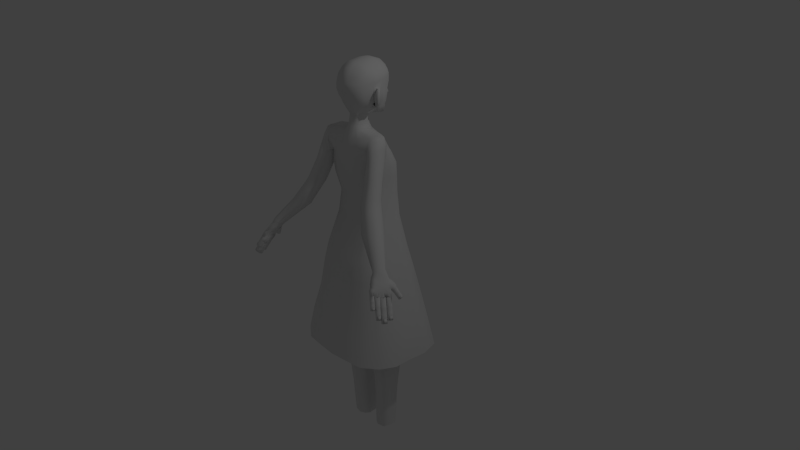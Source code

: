 # Source: girl6.3.blend  (saved by Blender 2.76.0; exported with 4.5.12 LTS)
import bpy
from mathutils import Matrix  # noqa: F401  (used for matrix-valued properties, if any)

bpy.ops.wm.read_factory_settings(use_empty=True)
scene = bpy.context.scene
scene.name = 'Scene'

# ---- collections
col_collection_1 = bpy.data.collections.new('Collection 1'); scene.collection.children.link(col_collection_1)

# ---- world
world_world = bpy.data.worlds.new('World'); scene.world = world_world
world_world.color = (0.05088, 0.05088, 0.05088)
world_world.use_sun_shadow = False
world_world.sun_shadow_jitter_overblur = 0.0
world_world.cycles.sampling_method = 'MANUAL'
world_world.cycles.sample_map_resolution = 256

# ---- cameras
cam_camera = bpy.data.cameras.new('Camera')
cam_camera.clip_end = 100.0
cam_camera.lens = 35.0
cam_camera.sensor_width = 32.0
cam_camera.sensor_height = 18.0
cam_camera.ortho_scale = 7.314
cam_camera.dof.focus_distance = 0.0
cam_camera.dof.aperture_fstop = 128.0

# ---- lights
light_lamp = bpy.data.lights.new('Lamp', 'POINT')
light_lamp.transmission_factor = 0.0
light_lamp.cutoff_distance = 30.0
light_lamp.energy = 100.0
light_lamp.shadow_buffer_clip_start = 1.001
light_lamp.shadow_soft_size = 0.1
light_lamp.shadow_maximum_resolution = 0.006
light_lamp.use_absolute_resolution = True
light_lamp.cycles.use_multiple_importance_sampling = False

# ---- meshes
me_cube_007 = bpy.data.meshes.new('Cube.007')
me_cube_007.from_pydata([(-10.06, -4.487, -1.119), (-9.436, -4.778, 1.054), (-9.137, -2.723, -1.137), (-8.511, -3.015, 1.036), (-11.78, -3.542, -0.8346), (-11.16, -3.833, 1.338), (-10.86, -1.778, -0.8525), (-10.23, -2.07, 1.32), (-9.505, -2.481, 0.718), (-9.998, -2.251, -0.9946), (-10.43, -4.244, 0.7359), (-10.92, -4.014, -0.9767), (-9.106, -3.835, 0.5849), (-9.6, -3.605, -1.128), (-10.83, -2.89, 0.8691), (-11.32, -2.66, -0.8436), (-9.967, -3.362, 0.727), (-10.46, -3.132, -0.9857), (-9.631, -4.688, 0.3772), (-8.706, -2.924, 0.3594), (-10.43, -1.979, 0.6436), (-11.35, -3.742, 0.6614), (-10.49, -4.215, 0.5193), (-9.567, -2.451, 0.5015), (-10.89, -2.861, 0.6525), (-9.169, -3.806, 0.3683), (-9.144, -2.467, -1.222), (-8.593, -2.81, 0.9562), (-8.073, -0.7916, -1.23), (-7.522, -1.134, 0.9482), (-10.79, -1.374, -0.9555), (-10.23, -1.716, 1.223), (-9.714, 0.3018, -0.9635), (-9.163, -0.0408, 1.215), (-8.459, -0.515, 0.6205), (-8.894, -0.2449, -1.097), (-9.53, -2.191, 0.6284), (-9.965, -1.92, -1.089), (-8.174, -1.899, 0.491), (-8.608, -1.629, -1.226), (-9.816, -0.8061, 0.7579), (-10.25, -0.536, -0.9595), (-8.995, -1.353, 0.6245), (-9.429, -1.083, -1.093), (-8.765, -2.703, 0.2778), (-7.693, -1.028, 0.2698), (-9.335, 0.06587, 0.5367), (-10.41, -1.61, 0.5447), (-9.585, -2.156, 0.4113), (-8.514, -0.4808, 0.4033), (-9.87, -0.7719, 0.5407), (-8.229, -1.865, 0.2738), (-7.991, -0.8303, -1.33), (-7.597, -1.252, 0.858), (-6.661, 0.6399, -1.315), (-6.267, 0.2181, 0.8733), (-9.442, 0.5278, -1.094), (-9.048, 0.106, 1.094), (-8.112, 1.998, -1.079), (-7.718, 1.576, 1.109), (-7.076, 0.9864, 0.5281), (-7.386, 1.319, -1.197), (-8.406, -0.4837, 0.5128), (-8.716, -0.1512, -1.212), (-7.015, -0.4277, 0.4025), (-7.326, -0.09519, -1.322), (-8.466, 0.9304, 0.6384), (-8.777, 1.263, -1.086), (-7.741, 0.2513, 0.5204), (-8.051, 0.5838, -1.204), (-7.72, -1.121, 0.1767), (-6.39, 0.3494, 0.192), (-7.84, 1.708, 0.4279), (-9.17, 0.2373, 0.4126), (-8.445, -0.4417, 0.2947), (-7.115, 1.028, 0.31), (-8.505, 0.9724, 0.4203), (-7.055, -0.3856, 0.1844), (-6.601, 1.374, 1.243), (-6.997, 1.11, -1.396), (-6.928, 1.904, 1.308), (-7.757, 2.344, -1.244), (-5.642, 1.993, 1.227), (-5.375, 2.156, -1.422), (-5.969, 2.522, 1.292), (-6.135, 3.389, -1.271), (-7.172, 1.473, -0.03207), (-7.548, 2.082, 0.04277), (-5.926, 3.127, 0.01582), (-5.551, 2.518, -0.05902), (-5.652, 2.134, 1.181), (-5.735, 2.118, -1.444), (-6.003, 3.137, 1.256), (-6.218, 3.499, -1.341), (-2.926, 3.132, 1.138), (-3.009, 3.116, -1.487), (-3.277, 4.135, 1.214), (-3.492, 4.497, -1.383), (-5.861, 2.606, -0.09587), (-6.1, 3.288, -0.04475), (-3.374, 4.286, -0.08703), (-3.136, 3.604, -0.1382), (-3.352, 3.286, 1.411), (-3.352, 2.822, -1.59), (-3.352, 4.516, 1.411), (-3.353, 4.516, -1.59), (-0.02421, 3.286, 1.411), (-0.02421, 2.822, -1.59), (-0.02421, 4.516, 1.411), (-0.02421, 4.516, -1.59), (-3.352, 3.643, -0.08942), (-3.352, 4.479, -0.08942), (-0.02421, 4.479, -0.08943), (-0.02421, 3.643, -0.08942), (9.388, -4.604, -1.112), (8.865, -4.798, 1.077), (8.759, -2.71, -1.107), (8.236, -2.904, 1.083), (11.26, -3.961, -0.8822), (10.73, -4.156, 1.308), (10.63, -2.067, -0.8768), (10.1, -2.261, 1.313), (9.28, -2.541, 0.7343), (9.692, -2.388, -0.9919), (9.909, -4.436, 0.729), (10.32, -4.283, -0.9973), (8.661, -3.81, 0.6165), (9.073, -3.657, -1.11), (10.53, -3.167, 0.8468), (10.94, -3.014, -0.8795), (9.595, -3.489, 0.7317), (10.01, -3.335, -0.9946), (9.028, -4.738, 0.3956), (8.399, -2.843, 0.4009), (10.27, -2.201, 0.6311), (10.9, -4.095, 0.6258), (9.961, -4.416, 0.5107), (9.332, -2.522, 0.516), (10.58, -3.148, 0.6285), (8.713, -3.791, 0.3982), (8.938, -2.682, -1.222), (8.387, -3.024, 0.9562), (7.867, -1.006, -1.23), (7.316, -1.349, 0.9482), (10.58, -1.588, -0.9555), (10.03, -1.931, 1.223), (9.508, 0.08721, -0.9635), (8.957, -0.2554, 1.215), (8.253, -0.7295, 0.6205), (8.687, -0.4595, -1.097), (9.324, -2.405, 0.6284), (9.759, -2.135, -1.089), (7.968, -2.114, 0.491), (8.402, -1.844, -1.226), (9.609, -1.021, 0.7579), (10.04, -0.7506, -0.9595), (8.789, -1.567, 0.6245), (9.223, -1.297, -1.093), (8.558, -2.918, 0.2778), (7.487, -1.242, 0.2698), (9.129, -0.1487, 0.5367), (10.2, -1.824, 0.5447), (9.379, -2.371, 0.4113), (8.308, -0.6954, 0.4033), (9.664, -0.9865, 0.5407), (8.023, -2.08, 0.2738), (7.991, -0.8303, -1.33), (7.597, -1.252, 0.858), (6.661, 0.6399, -1.315), (6.267, 0.2181, 0.8733), (9.442, 0.5278, -1.094), (9.048, 0.106, 1.094), (8.112, 1.998, -1.079), (7.718, 1.576, 1.109), (7.076, 0.9864, 0.5281), (7.386, 1.319, -1.197), (8.406, -0.4837, 0.5128), (8.716, -0.1512, -1.212), (7.015, -0.4277, 0.4025), (7.326, -0.09519, -1.322), (8.466, 0.9304, 0.6384), (8.777, 1.263, -1.086), (7.741, 0.2513, 0.5204), (8.051, 0.5838, -1.204), (7.72, -1.121, 0.1767), (6.39, 0.3494, 0.192), (7.84, 1.708, 0.4279), (9.17, 0.2373, 0.4126), (8.445, -0.4417, 0.2947), (7.115, 1.028, 0.31), (8.505, 0.9724, 0.4203), (7.055, -0.3856, 0.1844), (6.601, 1.374, 1.243), (6.997, 1.11, -1.396), (6.928, 1.904, 1.308), (7.757, 2.344, -1.244), (5.642, 1.993, 1.227), (5.375, 2.156, -1.422), (5.969, 2.522, 1.292), (6.135, 3.389, -1.271), (7.172, 1.473, -0.03207), (7.548, 2.082, 0.04277), (5.926, 3.127, 0.01582), (5.551, 2.518, -0.05902), (5.303, 2.009, 1.181), (5.39, 1.991, -1.444), (5.722, 2.984, 1.257), (5.967, 3.333, -1.339), (2.653, 3.201, 1.137), (2.74, 3.183, -1.488), (3.072, 4.176, 1.213), (3.317, 4.525, -1.383), (5.547, 2.467, -0.09509), (5.832, 3.129, -0.04337), (3.182, 4.321, -0.08755), (2.897, 3.658, -0.1393), (2.927, 3.146, 1.413), (2.893, 2.685, -1.588), (3.036, 4.371, 1.413), (3.044, 4.371, -1.588), (-0.3877, 3.454, 1.409), (-0.4217, 2.993, -1.592), (-0.2783, 4.678, 1.409), (-0.271, 4.679, -1.592), (2.962, 3.502, -0.08761), (3.037, 4.334, -0.08747), (-0.278, 4.642, -0.09117), (-0.3523, 3.809, -0.0913)], [], [(25, 13, 2, 19), (23, 9, 6, 20), (24, 15, 4, 21), (22, 11, 0, 18), (17, 15, 6, 9), (16, 12, 3, 8), (14, 16, 8, 7), (13, 17, 9, 2), (21, 4, 11, 22), (19, 2, 9, 23), (0, 11, 17, 13), (5, 10, 16, 14), (10, 1, 12, 16), (11, 4, 15, 17), (20, 6, 15, 24), (18, 0, 13, 25), (1, 18, 25, 12), (7, 20, 24, 14), (3, 19, 23, 8), (5, 21, 22, 10), (10, 22, 18, 1), (14, 24, 21, 5), (8, 23, 20, 7), (12, 25, 19, 3), (51, 39, 28, 45), (49, 35, 32, 46), (50, 41, 30, 47), (48, 37, 26, 44), (43, 41, 32, 35), (42, 38, 29, 34), (40, 42, 34, 33), (39, 43, 35, 28), (47, 30, 37, 48), (45, 28, 35, 49), (26, 37, 43, 39), (31, 36, 42, 40), (36, 27, 38, 42), (37, 30, 41, 43), (46, 32, 41, 50), (44, 26, 39, 51), (27, 44, 51, 38), (33, 46, 50, 40), (29, 45, 49, 34), (31, 47, 48, 36), (36, 48, 44, 27), (40, 50, 47, 31), (34, 49, 46, 33), (38, 51, 45, 29), (77, 65, 54, 71), (75, 61, 58, 72), (76, 67, 56, 73), (74, 63, 52, 70), (69, 67, 58, 61), (68, 64, 55, 60), (66, 68, 60, 59), (65, 69, 61, 54), (73, 56, 63, 74), (71, 54, 61, 75), (52, 63, 69, 65), (57, 62, 68, 66), (62, 53, 64, 68), (63, 56, 67, 69), (72, 58, 67, 76), (70, 52, 65, 77), (53, 70, 77, 64), (59, 72, 76, 66), (55, 71, 75, 60), (57, 73, 74, 62), (62, 74, 70, 53), (66, 76, 73, 57), (60, 75, 72, 59), (64, 77, 71, 55), (86, 78, 80, 87), (87, 80, 84, 88), (88, 84, 82, 89), (89, 82, 78, 86), (78, 82, 84, 80), (83, 79, 81, 85), (83, 89, 86, 79), (85, 88, 89, 83), (81, 87, 88, 85), (79, 86, 87, 81), (98, 90, 92, 99), (99, 92, 96, 100), (100, 96, 94, 101), (101, 94, 90, 98), (90, 94, 96, 92), (95, 91, 93, 97), (95, 101, 98, 91), (97, 100, 101, 95), (93, 99, 100, 97), (91, 98, 99, 93), (110, 102, 104, 111), (111, 104, 108, 112), (112, 108, 106, 113), (113, 106, 102, 110), (102, 106, 108, 104), (107, 103, 105, 109), (107, 113, 110, 103), (109, 112, 113, 107), (105, 111, 112, 109), (103, 110, 111, 105), (139, 133, 116, 127), (137, 134, 120, 123), (138, 135, 118, 129), (136, 132, 114, 125), (131, 123, 120, 129), (130, 122, 117, 126), (128, 121, 122, 130), (127, 116, 123, 131), (135, 136, 125, 118), (133, 137, 123, 116), (114, 127, 131, 125), (119, 128, 130, 124), (124, 130, 126, 115), (125, 131, 129, 118), (134, 138, 129, 120), (132, 139, 127, 114), (115, 126, 139, 132), (121, 128, 138, 134), (117, 122, 137, 133), (119, 124, 136, 135), (124, 115, 132, 136), (128, 119, 135, 138), (122, 121, 134, 137), (126, 117, 133, 139), (165, 159, 142, 153), (163, 160, 146, 149), (164, 161, 144, 155), (162, 158, 140, 151), (157, 149, 146, 155), (156, 148, 143, 152), (154, 147, 148, 156), (153, 142, 149, 157), (161, 162, 151, 144), (159, 163, 149, 142), (140, 153, 157, 151), (145, 154, 156, 150), (150, 156, 152, 141), (151, 157, 155, 144), (160, 164, 155, 146), (158, 165, 153, 140), (141, 152, 165, 158), (147, 154, 164, 160), (143, 148, 163, 159), (145, 150, 162, 161), (150, 141, 158, 162), (154, 145, 161, 164), (148, 147, 160, 163), (152, 143, 159, 165), (191, 185, 168, 179), (189, 186, 172, 175), (190, 187, 170, 181), (188, 184, 166, 177), (183, 175, 172, 181), (182, 174, 169, 178), (180, 173, 174, 182), (179, 168, 175, 183), (187, 188, 177, 170), (185, 189, 175, 168), (166, 179, 183, 177), (171, 180, 182, 176), (176, 182, 178, 167), (177, 183, 181, 170), (186, 190, 181, 172), (184, 191, 179, 166), (167, 178, 191, 184), (173, 180, 190, 186), (169, 174, 189, 185), (171, 176, 188, 187), (176, 167, 184, 188), (180, 171, 187, 190), (174, 173, 186, 189), (178, 169, 185, 191), (200, 201, 194, 192), (201, 202, 198, 194), (202, 203, 196, 198), (203, 200, 192, 196), (192, 194, 198, 196), (197, 199, 195, 193), (197, 193, 200, 203), (199, 197, 203, 202), (195, 199, 202, 201), (193, 195, 201, 200), (212, 213, 206, 204), (213, 214, 210, 206), (214, 215, 208, 210), (215, 212, 204, 208), (204, 206, 210, 208), (209, 211, 207, 205), (209, 205, 212, 215), (211, 209, 215, 214), (207, 211, 214, 213), (205, 207, 213, 212), (224, 225, 218, 216), (225, 226, 222, 218), (226, 227, 220, 222), (227, 224, 216, 220), (216, 218, 222, 220), (221, 223, 219, 217), (221, 217, 224, 227), (223, 221, 227, 226), (219, 223, 226, 225), (217, 219, 225, 224)])
me_cube_007.polygons.foreach_set('use_smooth', [True] * 204)
me_cube_007.use_remesh_preserve_volume = False
me_cube_007.use_remesh_preserve_attributes = False
me_cube_007.use_mirror_vertex_groups = False
me_cube_007.update()
me_cube_005 = bpy.data.meshes.new('Cube.005')
me_cube_005.from_pydata([(-10.31, -4.276, 1.119), (-9.688, -4.567, -1.054), (-9.389, -2.512, 1.137), (-8.763, -2.804, -1.036), (-12.04, -3.33, 0.8346), (-11.41, -3.622, -1.338), (-11.11, -1.567, 0.8525), (-10.48, -1.858, -1.32), (-9.756, -2.269, -0.718), (-10.25, -2.039, 0.9946), (-10.68, -4.033, -0.7359), (-11.17, -3.803, 0.9767), (-9.358, -3.624, -0.5849), (-9.851, -3.394, 1.128), (-11.08, -2.678, -0.8691), (-11.57, -2.449, 0.8436), (-10.22, -3.151, -0.727), (-10.71, -2.921, 0.9857), (-9.883, -4.476, -0.3772), (-8.957, -2.713, -0.3594), (-10.68, -1.768, -0.6436), (-11.6, -3.531, -0.6614), (-10.74, -4.004, -0.5193), (-9.818, -2.24, -0.5015), (-11.14, -2.649, -0.6525), (-9.42, -3.595, -0.3683), (-9.144, -2.467, 1.222), (-8.593, -2.81, -0.9562), (-8.073, -0.7916, 1.23), (-7.522, -1.134, -0.9482), (-10.79, -1.374, 0.9555), (-10.23, -1.716, -1.223), (-9.714, 0.3018, 0.9635), (-9.163, -0.0408, -1.215), (-8.459, -0.515, -0.6205), (-8.894, -0.2449, 1.097), (-9.53, -2.191, -0.6284), (-9.965, -1.92, 1.089), (-8.174, -1.899, -0.491), (-8.608, -1.629, 1.226), (-9.816, -0.8061, -0.7579), (-10.25, -0.536, 0.9595), (-8.995, -1.353, -0.6245), (-9.429, -1.083, 1.093), (-8.765, -2.703, -0.2778), (-7.693, -1.028, -0.2698), (-9.335, 0.06587, -0.5367), (-10.41, -1.61, -0.5447), (-9.585, -2.156, -0.4113), (-8.514, -0.4808, -0.4033), (-9.87, -0.7719, -0.5407), (-8.229, -1.865, -0.2738), (-7.991, -0.8303, 1.33), (-7.597, -1.252, -0.858), (-6.661, 0.6399, 1.315), (-6.267, 0.2181, -0.8733), (-9.442, 0.5278, 1.094), (-9.048, 0.106, -1.094), (-8.112, 1.998, 1.079), (-7.718, 1.576, -1.109), (-7.076, 0.9864, -0.5281), (-7.386, 1.319, 1.197), (-8.406, -0.4837, -0.5128), (-8.716, -0.1512, 1.212), (-7.015, -0.4277, -0.4025), (-7.326, -0.09519, 1.322), (-8.466, 0.9304, -0.6384), (-8.777, 1.263, 1.086), (-7.741, 0.2513, -0.5204), (-8.051, 0.5838, 1.204), (-7.72, -1.121, -0.1767), (-6.39, 0.3494, -0.192), (-7.84, 1.708, -0.4279), (-9.17, 0.2373, -0.4126), (-8.445, -0.4417, -0.2947), (-7.115, 1.028, -0.31), (-8.505, 0.9724, -0.4203), (-7.055, -0.3856, -0.1844), (-6.601, 1.374, -1.243), (-6.997, 1.11, 1.396), (-6.928, 1.904, -1.308), (-7.757, 2.344, 1.244), (-5.642, 1.993, -1.227), (-5.375, 2.156, 1.422), (-5.969, 2.522, -1.292), (-6.135, 3.389, 1.271), (-7.172, 1.473, 0.03207), (-7.548, 2.082, -0.04277), (-5.926, 3.127, -0.01582), (-5.551, 2.518, 0.05902), (-5.57, 2.121, -1.178), (-5.643, 2.12, 1.447), (-5.751, 3.17, -1.253), (-5.892, 3.564, 1.344), (-2.719, 2.639, -1.142), (-2.791, 2.638, 1.484), (-2.9, 3.688, -1.217), (-3.041, 4.082, 1.381), (-5.693, 2.623, 0.09879), (-5.816, 3.335, 0.04788), (-2.965, 3.853, 0.08421), (-2.842, 3.141, 0.1351), (-2.99, 3.377, -1.411), (-2.99, 2.914, 1.59), (-2.99, 4.607, -1.411), (-2.99, 4.607, 1.59), (0.3384, 3.377, -1.411), (0.3384, 2.914, 1.59), (0.3384, 4.607, -1.411), (0.3384, 4.607, 1.59), (-2.99, 3.734, 0.08942), (-2.99, 4.57, 0.08942), (0.3384, 4.57, 0.08943), (0.3384, 3.734, 0.08942), (10.31, -4.276, 1.119), (9.688, -4.567, -1.054), (9.389, -2.512, 1.137), (8.763, -2.804, -1.036), (12.04, -3.33, 0.8346), (11.41, -3.622, -1.338), (11.11, -1.567, 0.8525), (10.48, -1.858, -1.32), (9.756, -2.269, -0.718), (10.25, -2.039, 0.9946), (10.68, -4.033, -0.7359), (11.17, -3.803, 0.9767), (9.358, -3.624, -0.5849), (9.851, -3.394, 1.128), (11.08, -2.678, -0.8691), (11.57, -2.449, 0.8436), (10.22, -3.151, -0.727), (10.71, -2.921, 0.9857), (9.883, -4.476, -0.3772), (8.957, -2.713, -0.3594), (10.68, -1.768, -0.6436), (11.6, -3.531, -0.6614), (10.74, -4.004, -0.5193), (9.818, -2.24, -0.5015), (11.14, -2.649, -0.6525), (9.42, -3.595, -0.3683), (9.144, -2.467, 1.222), (8.593, -2.81, -0.9562), (8.073, -0.7916, 1.23), (7.522, -1.134, -0.9482), (10.79, -1.374, 0.9555), (10.23, -1.716, -1.223), (9.714, 0.3018, 0.9635), (9.163, -0.0408, -1.215), (8.459, -0.515, -0.6205), (8.894, -0.2449, 1.097), (9.53, -2.191, -0.6284), (9.965, -1.92, 1.089), (8.174, -1.899, -0.491), (8.608, -1.629, 1.226), (9.816, -0.8061, -0.7579), (10.25, -0.536, 0.9595), (8.995, -1.353, -0.6245), (9.429, -1.083, 1.093), (8.765, -2.703, -0.2778), (7.693, -1.028, -0.2698), (9.335, 0.06587, -0.5367), (10.41, -1.61, -0.5447), (9.585, -2.156, -0.4113), (8.514, -0.4808, -0.4033), (9.87, -0.7719, -0.5407), (8.229, -1.865, -0.2738), (7.991, -0.8303, 1.33), (7.597, -1.252, -0.858), (6.661, 0.6399, 1.315), (6.267, 0.2181, -0.8733), (9.442, 0.5278, 1.094), (9.048, 0.106, -1.094), (8.112, 1.998, 1.079), (7.718, 1.576, -1.109), (7.076, 0.9864, -0.5281), (7.386, 1.319, 1.197), (8.406, -0.4837, -0.5128), (8.716, -0.1512, 1.212), (7.015, -0.4277, -0.4025), (7.326, -0.09519, 1.322), (8.466, 0.9304, -0.6384), (8.777, 1.263, 1.086), (7.741, 0.2513, -0.5204), (8.051, 0.5838, 1.204), (7.72, -1.121, -0.1767), (6.39, 0.3494, -0.192), (7.84, 1.708, -0.4279), (9.17, 0.2373, -0.4126), (8.445, -0.4417, -0.2947), (7.115, 1.028, -0.31), (8.505, 0.9724, -0.4203), (7.055, -0.3856, -0.1844), (6.601, 1.374, -1.243), (6.997, 1.11, 1.396), (6.928, 1.904, -1.308), (7.757, 2.344, 1.244), (5.642, 1.993, -1.227), (5.375, 2.156, 1.422), (5.969, 2.522, -1.292), (6.135, 3.389, 1.271), (7.172, 1.473, 0.03207), (7.548, 2.082, -0.04277), (5.926, 3.127, -0.01582), (5.551, 2.518, 0.05902), (5.489, 1.911, -1.178), (5.56, 1.897, 1.447), (5.908, 2.904, -1.253), (6.136, 3.265, 1.344), (2.817, 2.936, -1.142), (2.888, 2.922, 1.484), (3.235, 3.93, -1.217), (3.464, 4.29, 1.381), (5.725, 2.379, 0.09879), (6.009, 3.055, 0.04788), (3.337, 4.08, 0.08421), (3.052, 3.405, 0.1351), (3.418, 3.541, -1.411), (3.418, 3.078, 1.59), (3.418, 4.771, -1.411), (3.418, 4.771, 1.59), (0.09008, 3.541, -1.411), (0.09007, 3.078, 1.59), (0.09007, 4.771, -1.411), (0.09007, 4.771, 1.59), (3.418, 3.898, 0.08942), (3.418, 4.734, 0.08942), (0.09008, 4.734, 0.08943), (0.09007, 3.898, 0.08942)], [], [(25, 19, 2, 13), (23, 20, 6, 9), (24, 21, 4, 15), (22, 18, 0, 11), (17, 9, 6, 15), (16, 8, 3, 12), (14, 7, 8, 16), (13, 2, 9, 17), (21, 22, 11, 4), (19, 23, 9, 2), (0, 13, 17, 11), (5, 14, 16, 10), (10, 16, 12, 1), (11, 17, 15, 4), (20, 24, 15, 6), (18, 25, 13, 0), (1, 12, 25, 18), (7, 14, 24, 20), (3, 8, 23, 19), (5, 10, 22, 21), (10, 1, 18, 22), (14, 5, 21, 24), (8, 7, 20, 23), (12, 3, 19, 25), (51, 45, 28, 39), (49, 46, 32, 35), (50, 47, 30, 41), (48, 44, 26, 37), (43, 35, 32, 41), (42, 34, 29, 38), (40, 33, 34, 42), (39, 28, 35, 43), (47, 48, 37, 30), (45, 49, 35, 28), (26, 39, 43, 37), (31, 40, 42, 36), (36, 42, 38, 27), (37, 43, 41, 30), (46, 50, 41, 32), (44, 51, 39, 26), (27, 38, 51, 44), (33, 40, 50, 46), (29, 34, 49, 45), (31, 36, 48, 47), (36, 27, 44, 48), (40, 31, 47, 50), (34, 33, 46, 49), (38, 29, 45, 51), (77, 71, 54, 65), (75, 72, 58, 61), (76, 73, 56, 67), (74, 70, 52, 63), (69, 61, 58, 67), (68, 60, 55, 64), (66, 59, 60, 68), (65, 54, 61, 69), (73, 74, 63, 56), (71, 75, 61, 54), (52, 65, 69, 63), (57, 66, 68, 62), (62, 68, 64, 53), (63, 69, 67, 56), (72, 76, 67, 58), (70, 77, 65, 52), (53, 64, 77, 70), (59, 66, 76, 72), (55, 60, 75, 71), (57, 62, 74, 73), (62, 53, 70, 74), (66, 57, 73, 76), (60, 59, 72, 75), (64, 55, 71, 77), (86, 87, 80, 78), (87, 88, 84, 80), (88, 89, 82, 84), (89, 86, 78, 82), (78, 80, 84, 82), (83, 85, 81, 79), (83, 79, 86, 89), (85, 83, 89, 88), (81, 85, 88, 87), (79, 81, 87, 86), (98, 99, 92, 90), (99, 100, 96, 92), (100, 101, 94, 96), (101, 98, 90, 94), (90, 92, 96, 94), (95, 97, 93, 91), (95, 91, 98, 101), (97, 95, 101, 100), (93, 97, 100, 99), (91, 93, 99, 98), (110, 111, 104, 102), (111, 112, 108, 104), (112, 113, 106, 108), (113, 110, 102, 106), (102, 104, 108, 106), (107, 109, 105, 103), (107, 103, 110, 113), (109, 107, 113, 112), (105, 109, 112, 111), (103, 105, 111, 110), (139, 127, 116, 133), (137, 123, 120, 134), (138, 129, 118, 135), (136, 125, 114, 132), (131, 129, 120, 123), (130, 126, 117, 122), (128, 130, 122, 121), (127, 131, 123, 116), (135, 118, 125, 136), (133, 116, 123, 137), (114, 125, 131, 127), (119, 124, 130, 128), (124, 115, 126, 130), (125, 118, 129, 131), (134, 120, 129, 138), (132, 114, 127, 139), (115, 132, 139, 126), (121, 134, 138, 128), (117, 133, 137, 122), (119, 135, 136, 124), (124, 136, 132, 115), (128, 138, 135, 119), (122, 137, 134, 121), (126, 139, 133, 117), (165, 153, 142, 159), (163, 149, 146, 160), (164, 155, 144, 161), (162, 151, 140, 158), (157, 155, 146, 149), (156, 152, 143, 148), (154, 156, 148, 147), (153, 157, 149, 142), (161, 144, 151, 162), (159, 142, 149, 163), (140, 151, 157, 153), (145, 150, 156, 154), (150, 141, 152, 156), (151, 144, 155, 157), (160, 146, 155, 164), (158, 140, 153, 165), (141, 158, 165, 152), (147, 160, 164, 154), (143, 159, 163, 148), (145, 161, 162, 150), (150, 162, 158, 141), (154, 164, 161, 145), (148, 163, 160, 147), (152, 165, 159, 143), (191, 179, 168, 185), (189, 175, 172, 186), (190, 181, 170, 187), (188, 177, 166, 184), (183, 181, 172, 175), (182, 178, 169, 174), (180, 182, 174, 173), (179, 183, 175, 168), (187, 170, 177, 188), (185, 168, 175, 189), (166, 177, 183, 179), (171, 176, 182, 180), (176, 167, 178, 182), (177, 170, 181, 183), (186, 172, 181, 190), (184, 166, 179, 191), (167, 184, 191, 178), (173, 186, 190, 180), (169, 185, 189, 174), (171, 187, 188, 176), (176, 188, 184, 167), (180, 190, 187, 171), (174, 189, 186, 173), (178, 191, 185, 169), (200, 192, 194, 201), (201, 194, 198, 202), (202, 198, 196, 203), (203, 196, 192, 200), (192, 196, 198, 194), (197, 193, 195, 199), (197, 203, 200, 193), (199, 202, 203, 197), (195, 201, 202, 199), (193, 200, 201, 195), (212, 204, 206, 213), (213, 206, 210, 214), (214, 210, 208, 215), (215, 208, 204, 212), (204, 208, 210, 206), (209, 205, 207, 211), (209, 215, 212, 205), (211, 214, 215, 209), (207, 213, 214, 211), (205, 212, 213, 207), (224, 216, 218, 225), (225, 218, 222, 226), (226, 222, 220, 227), (227, 220, 216, 224), (216, 220, 222, 218), (221, 217, 219, 223), (221, 227, 224, 217), (223, 226, 227, 221), (219, 225, 226, 223), (217, 224, 225, 219)])
me_cube_005.polygons.foreach_set('use_smooth', [True] * 204)
me_cube_005.use_remesh_preserve_volume = False
me_cube_005.use_remesh_preserve_attributes = False
me_cube_005.use_mirror_vertex_groups = False
me_cube_005.update()
me_plane_001 = bpy.data.meshes.new('Plane.001')
me_plane_001.from_pydata([(0.3266, 0.2057, -0.111), (0.2213, 0.2037, -0.1732), (0.06412, 0.2034, -0.1751), (0.0, 0.2022, -0.181), (0.3563, 0.2085, -0.0308), (0.2152, 0.2093, 0.2789), (0.05972, 0.2093, 0.2899), (0.0, 0.2092, 0.2849), (0.3319, 0.2094, 0.2474), (0.3499, 0.2092, 0.153), (0.3539, 0.2091, 0.09976), (0.3467, 0.05288, -0.1328), (0.2168, 0.05229, -0.1926), (0.06247, 0.05204, -0.2115), (0.0, 0.05123, -0.1992), (0.4331, 0.05561, -0.04321), (0.2203, 0.0562, 0.3393), (0.04781, 0.05619, 0.3111), (0.0, 0.05608, 0.2942), (0.3775, 0.05622, 0.2488), (0.4158, 0.05608, 0.1497), (0.4324, 0.05605, 0.09381), (0.09093, -0.03912, -0.1176), (0.04088, -0.0393, -0.1312), (0.0, -0.03989, -0.1472), (0.1153, -0.0363, 0.2247), (0.03722, -0.03631, 0.2331), (0.0, -0.03639, 0.2393), (0.06273, -0.084, -0.03631), (0.04815, -0.0841, -0.04322), (0.0, -0.06333, -0.05133), (0.04993, -0.08257, 0.1376), (0.05053, -0.08257, 0.1418), (0.0, -0.06155, 0.145), (0.06196, -0.1124, 0.04987), (0.038, -0.1124, 0.04928), (0.0, -0.09145, 0.04816), (0.3377, -0.09078, -0.1551), (0.2078, -0.09089, -0.2079), (0.4241, -0.09027, -0.06551), (0.2113, -0.09016, 0.2595), (0.3685, -0.09016, 0.2265), (0.4068, -0.09018, 0.1274), (0.4234, -0.09019, 0.07152), (0.08194, -0.1079, -0.1399), (0.1063, -0.1074, 0.2024), (0.05375, -0.1163, -0.0586), (0.04094, -0.116, 0.1153), (0.05298, -0.1215, 0.02758), (0.3373, -0.1774, -0.1596), (0.2075, -0.1775, -0.2076), (0.4237, -0.1772, -0.07006), (0.2109, -0.1771, 0.2549), (0.3682, -0.1771, 0.2219), (0.4064, -0.1772, 0.1228), (0.423, -0.1772, 0.06697), (0.08158, -0.185, -0.1444), (0.106, -0.1847, 0.1979), (0.05338, -0.1886, -0.06315), (0.04058, -0.1885, 0.1107), (0.05261, -0.191, 0.02303), (0.3297, -0.3025, -0.1514), (0.2055, -0.3026, -0.1973), (0.4123, -0.3023, -0.06573), (0.2088, -0.3023, 0.2451), (0.3592, -0.3023, 0.2136), (0.3958, -0.3023, 0.1188), (0.4117, -0.3023, 0.06534), (0.08508, -0.3097, -0.1369), (0.1084, -0.3095, 0.1905), (0.05812, -0.3133, -0.05912), (0.04587, -0.3131, 0.1072), (0.05738, -0.3155, 0.02331), (0.332, -0.4233, -0.1455), (0.2118, -0.4234, -0.19), (0.412, -0.4231, -0.06266), (0.215, -0.4231, 0.2382), (0.3606, -0.4231, 0.2076), (0.396, -0.4231, 0.1159), (0.4114, -0.4231, 0.06418), (0.09529, -0.4303, -0.1315), (0.1179, -0.4301, 0.1853), (0.06919, -0.4337, -0.05627), (0.05733, -0.4336, 0.1047), (0.06848, -0.4359, 0.02351), (0.3251, -0.936, -0.1338), (0.213, -0.936, -0.1752), (0.3997, -0.9358, -0.05647), (0.2159, -0.9357, 0.2242), (0.3517, -0.9357, 0.1957), (0.3848, -0.9358, 0.1101), (0.3991, -0.9358, 0.06185), (0.1043, -0.9425, -0.1207), (0.1253, -0.9423, 0.1749), (0.07993, -0.9457, -0.05051), (0.06887, -0.9456, 0.09961), (0.07926, -0.9477, 0.02391), (0.3188, -1.197, -0.1441), (0.214, -1.197, -0.1828), (0.3885, -1.197, -0.07185), (0.2168, -1.197, 0.1904), (0.3437, -1.197, 0.1638), (0.3746, -1.197, 0.08379), (0.3879, -1.197, 0.03871), (0.1124, -1.199, -0.1319), (0.1321, -1.199, 0.1443), (0.08969, -1.2, -0.06628), (0.07935, -1.2, 0.07401), (0.08906, -1.201, 0.003259), (0.3129, -1.254, -0.1623), (0.215, -1.254, -0.1985), (0.378, -1.254, -0.09484), (0.2176, -1.254, 0.1767), (0.3361, -1.254, 0.1252), (0.3649, -1.254, 0.05053), (0.3774, -1.254, 0.008422), (0.1201, -1.256, -0.1509), (0.1385, -1.256, 0.1071), (0.07904, -1.257, -0.08963), (0.06692, -1.257, 0.04138), (0.07355, -1.258, -0.02469), (0.3077, -1.324, -0.14), (0.2024, -1.324, -0.1956), (0.3778, -1.324, -0.06741), (0.2052, -1.324, 0.1961), (0.3327, -1.324, 0.1694), (0.3637, -1.324, 0.089), (0.3772, -1.324, 0.04369), (0.1004, -1.326, -0.1277), (0.1201, -1.326, 0.1498), (0.0775, -1.327, -0.06181), (0.06711, -1.327, 0.07916), (0.07687, -1.328, 0.008068), (0.3253, -1.583, -0.1342), (0.2129, -1.583, -0.1757), (0.4001, -1.583, -0.05668), (0.2159, -1.583, 0.2246), (0.352, -1.583, 0.1961), (0.3851, -1.583, 0.1103), (0.3995, -1.583, 0.06192), (0.104, -1.585, -0.1211), (0.1251, -1.585, 0.1752), (0.07956, -1.586, -0.0507), (0.06848, -1.586, 0.09978), (0.0789, -1.587, 0.02389), (0.3062, -1.836, -0.1115), (0.2094, -1.836, -0.1473), (0.3706, -1.836, -0.04475), (0.212, -1.836, 0.1976), (0.3292, -1.836, 0.173), (0.3577, -1.836, 0.09909), (0.3701, -1.836, 0.05743), (0.1155, -1.838, -0.1002), (0.1337, -1.838, 0.155), (0.09449, -1.839, -0.0396), (0.08494, -1.839, 0.09005), (0.09391, -1.84, 0.02466), (0.2916, -2.084, -0.09656), (0.2051, -2.084, -0.1285), (0.3492, -2.084, -0.03687), (0.2074, -2.084, 0.1798), (0.3122, -2.084, 0.1578), (0.3377, -2.084, 0.0917), (0.3488, -2.084, 0.05446), (0.1212, -2.086, -0.08646), (0.1374, -2.086, 0.1417), (0.1024, -2.087, -0.03227), (0.09385, -2.086, 0.08362), (0.1019, -2.087, 0.02517), (0.2801, -2.262, -0.09656), (0.1936, -2.262, -0.1285), (0.3377, -2.262, -0.03687), (0.1959, -2.262, 0.1798), (0.3007, -2.262, 0.1578), (0.3262, -2.262, 0.0917), (0.3373, -2.262, 0.05446), (0.1097, -2.264, -0.08646), (0.1259, -2.264, 0.1417), (0.09087, -2.265, -0.03227), (0.08233, -2.265, 0.08362), (0.09036, -2.266, 0.02517), (0.2638, -2.544, -0.08847), (0.1829, -2.544, -0.1184), (0.3177, -2.544, -0.03261), (0.185, -2.544, 0.1701), (0.2831, -2.544, 0.1495), (0.307, -2.544, 0.08771), (0.3173, -2.544, 0.05285), (0.1043, -2.546, -0.07901), (0.1195, -2.546, 0.1345), (0.08674, -2.547, -0.02831), (0.07875, -2.547, 0.08014), (0.08626, -2.548, 0.02545)], [], [(4, 10, 21, 15), (8, 5, 16, 19), (0, 4, 15, 11), (1, 0, 11, 12), (9, 8, 19, 20), (5, 6, 17, 16), (2, 1, 12, 13), (10, 9, 20, 21), (6, 7, 18, 17), (3, 2, 13, 14), (16, 17, 26, 25), (14, 13, 23, 24), (17, 18, 27, 26), (13, 12, 22, 23), (26, 27, 33, 32), (24, 23, 29, 30), (25, 26, 32, 31), (23, 22, 28, 29), (29, 28, 34, 35), (30, 29, 35, 36), (32, 33, 36, 35), (31, 32, 35, 34), (31, 34, 48, 47), (21, 20, 42, 43), (25, 31, 47, 45), (15, 21, 43, 39), (16, 25, 45, 40), (28, 22, 44, 46), (19, 16, 40, 41), (22, 12, 38, 44), (11, 15, 39, 37), (34, 28, 46, 48), (12, 11, 37, 38), (20, 19, 41, 42), (40, 45, 57, 52), (42, 41, 53, 54), (48, 46, 58, 60), (38, 37, 49, 50), (44, 38, 50, 56), (43, 42, 54, 55), (47, 48, 60, 59), (37, 39, 51, 49), (45, 47, 59, 57), (39, 43, 55, 51), (41, 40, 52, 53), (46, 44, 56, 58), (58, 56, 68, 70), (52, 57, 69, 64), (54, 53, 65, 66), (60, 58, 70, 72), (50, 49, 61, 62), (56, 50, 62, 68), (55, 54, 66, 67), (59, 60, 72, 71), (49, 51, 63, 61), (57, 59, 71, 69), (51, 55, 67, 63), (53, 52, 64, 65), (65, 64, 76, 77), (70, 68, 80, 82), (64, 69, 81, 76), (66, 65, 77, 78), (72, 70, 82, 84), (62, 61, 73, 74), (68, 62, 74, 80), (67, 66, 78, 79), (71, 72, 84, 83), (61, 63, 75, 73), (69, 71, 83, 81), (63, 67, 79, 75), (77, 76, 88, 89), (82, 80, 92, 94), (76, 81, 93, 88), (78, 77, 89, 90), (84, 82, 94, 96), (74, 73, 85, 86), (80, 74, 86, 92), (79, 78, 90, 91), (83, 84, 96, 95), (73, 75, 87, 85), (81, 83, 95, 93), (75, 79, 91, 87), (87, 91, 103, 99), (89, 88, 100, 101), (94, 92, 104, 106), (88, 93, 105, 100), (90, 89, 101, 102), (96, 94, 106, 108), (86, 85, 97, 98), (92, 86, 98, 104), (91, 90, 102, 103), (95, 96, 108, 107), (85, 87, 99, 97), (93, 95, 107, 105), (99, 103, 115, 111), (101, 100, 112, 113), (106, 104, 116, 118), (100, 105, 117, 112), (102, 101, 113, 114), (108, 106, 118, 120), (98, 97, 109, 110), (104, 98, 110, 116), (103, 102, 114, 115), (107, 108, 120, 119), (97, 99, 111, 109), (105, 107, 119, 117), (117, 119, 131, 129), (111, 115, 127, 123), (113, 112, 124, 125), (118, 116, 128, 130), (112, 117, 129, 124), (114, 113, 125, 126), (120, 118, 130, 132), (110, 109, 121, 122), (116, 110, 122, 128), (115, 114, 126, 127), (119, 120, 132, 131), (109, 111, 123, 121), (121, 123, 135, 133), (129, 131, 143, 141), (123, 127, 139, 135), (125, 124, 136, 137), (130, 128, 140, 142), (124, 129, 141, 136), (126, 125, 137, 138), (132, 130, 142, 144), (122, 121, 133, 134), (128, 122, 134, 140), (127, 126, 138, 139), (131, 132, 144, 143), (143, 144, 156, 155), (133, 135, 147, 145), (141, 143, 155, 153), (135, 139, 151, 147), (137, 136, 148, 149), (142, 140, 152, 154), (136, 141, 153, 148), (138, 137, 149, 150), (144, 142, 154, 156), (134, 133, 145, 146), (140, 134, 146, 152), (139, 138, 150, 151), (151, 150, 162, 163), (155, 156, 168, 167), (145, 147, 159, 157), (153, 155, 167, 165), (147, 151, 163, 159), (149, 148, 160, 161), (154, 152, 164, 166), (148, 153, 165, 160), (150, 149, 161, 162), (156, 154, 166, 168), (146, 145, 157, 158), (152, 146, 158, 164), (163, 162, 174, 175), (167, 168, 180, 179), (157, 159, 171, 169), (165, 167, 179, 177), (159, 163, 175, 171), (161, 160, 172, 173), (166, 164, 176, 178), (160, 165, 177, 172), (162, 161, 173, 174), (168, 166, 178, 180), (158, 157, 169, 170), (164, 158, 170, 176), (176, 170, 182, 188), (175, 174, 186, 187), (179, 180, 192, 191), (169, 171, 183, 181), (177, 179, 191, 189), (171, 175, 187, 183), (173, 172, 184, 185), (178, 176, 188, 190), (172, 177, 189, 184), (174, 173, 185, 186), (180, 178, 190, 192), (170, 169, 181, 182)])
me_plane_001.polygons.foreach_set('use_smooth', [True] * 178)
me_plane_001.use_remesh_preserve_volume = False
me_plane_001.use_remesh_preserve_attributes = False
me_plane_001.use_mirror_vertex_groups = False
me_plane_001.update()
me_plane = bpy.data.meshes.new('Plane')
me_plane.from_pydata([(1.186, 0.1345, 0.6046), (1.113, 0.2406, 0.6291), (1.161, 0.1169, 0.6064), (1.086, 0.2243, 0.6385), (1.15, 0.1032, 0.625), (1.074, 0.2106, 0.6571), (1.158, 0.1015, 0.6495), (1.082, 0.2089, 0.6816), (1.181, 0.1127, 0.6656), (1.109, 0.2127, 0.7004), (1.205, 0.1303, 0.6637), (1.129, 0.2377, 0.6958), (1.216, 0.144, 0.6451), (1.141, 0.2514, 0.6772), (1.208, 0.1457, 0.6206), (1.133, 0.2531, 0.6527), (1.14, 0.2013, 0.6236), (1.181, 0.1152, 0.6355), (1.121, 0.1867, 0.6272), (1.109, 0.1726, 0.6464), (1.118, 0.1708, 0.6717), (1.135, 0.1788, 0.6865), (1.16, 0.197, 0.6846), (1.172, 0.2111, 0.6654), (1.164, 0.2129, 0.6401), (1.14, 0.1502, 0.6163), (1.129, 0.1364, 0.6351), (1.137, 0.1347, 0.6599), (1.158, 0.1451, 0.6757), (1.183, 0.1629, 0.6738), (1.194, 0.1767, 0.655), (1.186, 0.1785, 0.6302), (1.163, 0.1671, 0.614), (1.147, 0.1372, 0.6125), (1.136, 0.1236, 0.6311), (1.144, 0.1218, 0.6556), (1.166, 0.1331, 0.6716), (1.19, 0.1507, 0.6698), (1.202, 0.1643, 0.6512), (1.194, 0.1661, 0.6266), (1.171, 0.1548, 0.6106), (1.191, 0.1494, 0.6645), (1.203, 0.1332, 0.6597), (1.212, 0.1441, 0.6447), (1.2, 0.1604, 0.6496), (1.205, 0.1455, 0.6251), (1.194, 0.1618, 0.63), (1.194, 0.1523, 0.6692), (1.207, 0.1332, 0.6635), (1.218, 0.1461, 0.646), (1.205, 0.1651, 0.6517), (1.211, 0.1477, 0.6229), (1.197, 0.1668, 0.6286), (1.165, 0.1632, 0.6131), (1.141, 0.1456, 0.615), (1.13, 0.132, 0.6336), (1.138, 0.1302, 0.6581), (1.16, 0.1415, 0.6742), (1.185, 0.1591, 0.6723), (1.196, 0.1727, 0.6537), (1.188, 0.1745, 0.6292), (1.161, 0.1696, 0.615), (1.137, 0.152, 0.6169), (1.125, 0.1383, 0.6355), (1.133, 0.1366, 0.66), (1.156, 0.1478, 0.676), (1.18, 0.1654, 0.6742), (1.192, 0.1791, 0.6556), (1.184, 0.1808, 0.631), (1.143, 0.1953, 0.6227), (1.119, 0.1777, 0.6246), (1.107, 0.164, 0.6432), (1.115, 0.1623, 0.6677), (1.138, 0.1735, 0.6837), (1.162, 0.1911, 0.6819), (1.173, 0.2048, 0.6632), (1.166, 0.2065, 0.6387), (1.136, 0.2047, 0.6255), (1.101, 0.1734, 0.646), (1.131, 0.1829, 0.6865), (1.112, 0.1871, 0.6274), (1.108, 0.1717, 0.6705), (1.155, 0.2005, 0.6847), (1.167, 0.2142, 0.666), (1.159, 0.2159, 0.6415), (1.246, -0.06523, 0.8183), (1.135, 0.1577, 0.7348), (1.219, -0.07807, 0.8205), (1.107, 0.1449, 0.737), (1.2, -0.08023, 0.8398), (1.083, 0.1393, 0.7546), (1.201, -0.07045, 0.8651), (1.083, 0.1532, 0.7908), (1.221, -0.05446, 0.8814), (1.107, 0.1675, 0.7975), (1.248, -0.04162, 0.8793), (1.136, 0.1813, 0.7957), (1.267, -0.03946, 0.8599), (1.155, 0.1835, 0.7764), (1.266, -0.04924, 0.8347), (1.154, 0.1737, 0.7511), (1.179, 0.07183, 0.7665), (1.235, -0.06357, 0.8509), (1.157, 0.06212, 0.7705), (1.138, 0.05989, 0.7904), (1.138, 0.06998, 0.8164), (1.153, 0.08294, 0.8315), (1.181, 0.09618, 0.8293), (1.2, 0.09841, 0.8094), (1.2, 0.08832, 0.7833), (1.187, -0.01016, 0.7956), (1.168, -0.01235, 0.8152), (1.169, -0.002463, 0.8407), (1.187, 0.01282, 0.8568), (1.215, 0.0258, 0.8546), (1.234, 0.02798, 0.835), (1.233, 0.01809, 0.8095), (1.213, 0.001923, 0.793), (1.198, -0.0359, 0.8047), (1.179, -0.03806, 0.824), (1.18, -0.02828, 0.8493), (1.2, -0.01229, 0.8656), (1.227, 0.000548, 0.8635), (1.246, 0.00271, 0.8441), (1.245, -0.007068, 0.8189), (1.225, -0.02306, 0.8025), (1.23, -0.00516, 0.8602), (1.246, -0.03892, 0.8729), (1.262, -0.03719, 0.8574), (1.245, -0.00343, 0.8447), (1.261, -0.04501, 0.8372), (1.244, -0.01126, 0.8245), (1.231, 0.0008315, 0.8635), (1.251, -0.03879, 0.8783), (1.268, -0.03676, 0.8601), (1.249, 0.002863, 0.8453), (1.268, -0.04595, 0.8364), (1.248, -0.006324, 0.8216), (1.217, -0.00559, 0.796), (1.189, -0.01843, 0.7981), (1.171, -0.02059, 0.8175), (1.171, -0.01081, 0.8427), (1.191, 0.005181, 0.8591), (1.218, 0.01802, 0.8569), (1.237, 0.02018, 0.8376), (1.236, 0.0104, 0.8123), (1.21, 0.007552, 0.7911), (1.183, -0.005285, 0.7932), (1.164, -0.007447, 0.8126), (1.165, 0.002331, 0.8378), (1.184, 0.01832, 0.8541), (1.212, 0.03116, 0.852), (1.23, 0.03332, 0.8326), (1.23, 0.02354, 0.8074), (1.183, 0.061, 0.7711), (1.156, 0.04816, 0.7732), (1.137, 0.046, 0.7926), (1.138, 0.05577, 0.8178), (1.158, 0.07177, 0.8341), (1.185, 0.0846, 0.832), (1.204, 0.08677, 0.8126), (1.203, 0.07699, 0.7874), (1.173, 0.08044, 0.7638), (1.127, 0.06544, 0.7853), (1.148, 0.09121, 0.8268), (1.146, 0.0676, 0.7659), (1.128, 0.07522, 0.8105), (1.175, 0.104, 0.8247), (1.194, 0.1062, 0.8053), (1.193, 0.09643, 0.7801), (1.117, 0.06984, 0.975), (1.05, 0.2029, 0.9233), (1.092, 0.0578, 0.9759), (1.029, 0.1894, 0.916), (1.076, 0.05536, 0.9912), (0.9997, 0.1928, 0.9368), (1.078, 0.06396, 1.012), (1.007, 0.2048, 0.9592), (1.096, 0.07855, 1.026), (1.026, 0.2194, 0.9732), (1.121, 0.09059, 1.025), (1.05, 0.2314, 0.9723), (1.137, 0.09303, 1.01), (1.067, 0.2339, 0.957), (1.136, 0.08444, 0.989), (1.065, 0.2253, 0.9362), (1.075, 0.1566, 0.9422), (1.107, 0.07175, 1.001), (1.055, 0.1474, 0.9447), (1.038, 0.1449, 0.9605), (1.04, 0.1538, 0.9819), (1.054, 0.1656, 0.9947), (1.079, 0.178, 0.9938), (1.096, 0.1805, 0.978), (1.094, 0.1716, 0.9566), (1.073, 0.101, 0.9603), (1.056, 0.09851, 0.9758), (1.058, 0.1072, 0.9967), (1.075, 0.1211, 1.011), (1.1, 0.1333, 1.01), (1.117, 0.1358, 0.9941), (1.115, 0.1271, 0.9731), (1.096, 0.1123, 0.959), (1.079, 0.08444, 0.9659), (1.063, 0.082, 0.9812), (1.064, 0.0906, 1.002), (1.083, 0.1052, 1.016), (1.108, 0.1172, 1.015), (1.124, 0.1197, 0.9998), (1.122, 0.1111, 0.979), (1.104, 0.09649, 0.965), (1.109, 0.1133, 1.012), (1.12, 0.09195, 1.02), (1.133, 0.09391, 1.008), (1.122, 0.1152, 0.9999), (1.132, 0.08703, 0.9913), (1.121, 0.1084, 0.9833), (1.111, 0.1179, 1.015), (1.124, 0.09286, 1.024), (1.139, 0.09516, 1.01), (1.126, 0.1202, 1.001), (1.137, 0.08708, 0.9906), (1.125, 0.1121, 0.9812), (1.098, 0.1075, 0.9609), (1.073, 0.09548, 0.9618), (1.057, 0.09304, 0.9771), (1.059, 0.1016, 0.9978), (1.077, 0.1162, 1.012), (1.102, 0.1283, 1.011), (1.118, 0.1307, 0.9956), (1.117, 0.1221, 0.9749), (1.094, 0.1158, 0.9578), (1.069, 0.1038, 0.9587), (1.053, 0.1013, 0.974), (1.055, 0.1099, 0.9947), (1.073, 0.1245, 1.009), (1.098, 0.1366, 1.008), (1.114, 0.139, 0.9925), (1.113, 0.1304, 0.9718), (1.077, 0.1496, 0.9451), (1.052, 0.1375, 0.946), (1.036, 0.1351, 0.9613), (1.038, 0.1437, 0.9821), (1.056, 0.1583, 0.9961), (1.081, 0.1703, 0.9952), (1.097, 0.1728, 0.9799), (1.096, 0.1642, 0.9591), (1.071, 0.1619, 0.9405), (1.03, 0.1474, 0.9567), (1.05, 0.1706, 0.9915), (1.046, 0.1498, 0.9414), (1.031, 0.156, 0.9775), (1.075, 0.1826, 0.9906), (1.091, 0.1851, 0.9753), (1.089, 0.1765, 0.9545), (1.19, -0.03826, 0.9481), (1.078, 0.1815, 0.8647), (1.165, -0.05021, 0.9503), (1.056, 0.1675, 0.8572), (1.147, -0.05217, 0.9687), (1.03, 0.1675, 0.8834), (1.148, -0.04299, 0.9925), (1.137, 0.1593, 0.7356), (1.166, -0.02805, 1.008), (1.086, 0.1548, 0.7916), (1.191, -0.01611, 1.006), (1.08, 0.207, 0.9222), (1.209, -0.01415, 0.9874), (1.099, 0.2122, 0.9045), (1.209, -0.02333, 0.9635), (1.097, 0.1998, 0.8799), (1.123, 0.09888, 0.8963), (1.179, -0.03686, 0.9791), (1.102, 0.08986, 0.9001), (1.084, 0.08784, 0.9191), (1.085, 0.0973, 0.9437), (1.098, 0.1094, 0.9579), (1.124, 0.1217, 0.9557), (1.143, 0.1238, 0.9368), (1.142, 0.1143, 0.9121), (1.133, 0.01769, 0.9254), (1.115, 0.01571, 0.944), (1.115, 0.02499, 0.9681), (1.133, 0.03926, 0.9833), (1.158, 0.05134, 0.9811), (1.176, 0.05332, 0.9625), (1.176, 0.04404, 0.9383), (1.157, 0.02894, 0.9228), (1.144, -0.008001, 0.9345), (1.126, -0.009958, 0.9529), (1.127, -0.0007805, 0.9767), (1.145, 0.01416, 0.9921), (1.17, 0.0261, 0.99), (1.188, 0.02806, 0.9716), (1.187, 0.01888, 0.9477), (1.169, 0.003945, 0.9323), (1.173, 0.02048, 0.987), (1.19, -0.01331, 0.9996), (1.204, -0.01174, 0.9849), (1.187, 0.02205, 0.9722), (1.204, -0.01908, 0.9658), (1.187, 0.0147, 0.9531), (1.174, 0.02628, 0.99), (1.194, -0.01338, 1.005), (1.211, -0.01154, 0.9875), (1.191, 0.02812, 0.9727), (1.21, -0.02017, 0.9651), (1.19, 0.01949, 0.9503), (1.16, 0.02143, 0.9258), (1.135, 0.009484, 0.9279), (1.117, 0.007527, 0.9463), (1.118, 0.0167, 0.9702), (1.136, 0.03164, 0.9855), (1.162, 0.04359, 0.9834), (1.179, 0.04555, 0.965), (1.179, 0.03637, 0.9411), (1.154, 0.03458, 0.9208), (1.128, 0.02264, 0.923), (1.111, 0.02068, 0.9414), (1.111, 0.02986, 0.9653), (1.129, 0.04479, 0.9806), (1.155, 0.05674, 0.9785), (1.173, 0.0587, 0.9601), (1.172, 0.04952, 0.9362), (1.127, 0.08807, 0.9008), (1.102, 0.07613, 0.9029), (1.084, 0.07417, 0.9213), (1.084, 0.08335, 0.9452), (1.103, 0.09829, 0.9606), (1.128, 0.1102, 0.9584), (1.146, 0.1122, 0.94), (1.145, 0.103, 0.9162), (1.117, 0.1075, 0.8935), (1.074, 0.09363, 0.9141), (1.093, 0.1177, 0.9533), (1.092, 0.09559, 0.8957), (1.075, 0.1028, 0.9379), (1.118, 0.1297, 0.9511), (1.136, 0.1316, 0.9328), (1.136, 0.1225, 0.9089), (1.232, -0.08661, 0.892), (1.11, 0.1691, 0.7983), (1.204, -0.09933, 0.8949), (1.086, 0.1409, 0.7554), (1.185, -0.1012, 0.9158), (1.052, 0.1485, 0.8193), (1.185, -0.09116, 0.9427), (1.11, 0.1465, 0.7377), (1.204, -0.07506, 0.9596), (1.133, 0.2361, 0.7604), (1.232, -0.06234, 0.9568), (1.105, 0.1908, 0.862), (1.251, -0.06045, 0.9359), (1.125, 0.1932, 0.842), (1.251, -0.0705, 0.909), (1.124, 0.1827, 0.8142), (1.156, 0.06896, 0.8332), (1.219, -0.08501, 0.9271), (1.133, 0.05937, 0.8378), (1.113, 0.05743, 0.8595), (1.113, 0.06779, 0.8871), (1.127, 0.08087, 0.9029), (1.156, 0.09399, 0.9), (1.176, 0.09594, 0.8784), (1.176, 0.08557, 0.8507), (1.168, -0.02235, 0.8666), (1.148, -0.02426, 0.8878), (1.148, -0.01409, 0.9149), (1.166, 0.001302, 0.9317), (1.194, 0.01417, 0.9288), (1.214, 0.01608, 0.9076), (1.214, 0.005911, 0.8805), (1.194, -0.01038, 0.8633), (1.18, -0.05144, 0.8769), (1.161, -0.05333, 0.8979), (1.161, -0.04327, 0.9247), (1.18, -0.02717, 0.9417), (1.208, -0.01445, 0.9389), (1.227, -0.01256, 0.9179), (1.227, -0.02261, 0.8911), (1.208, -0.03872, 0.8741), (1.211, -0.02078, 0.9355), (1.23, -0.05911, 0.9499), (1.246, -0.0576, 0.9331), (1.226, -0.01927, 0.9188), (1.246, -0.06565, 0.9116), (1.226, -0.02731, 0.8973), (1.212, -0.01435, 0.9389), (1.235, -0.05935, 0.9557), (1.253, -0.05757, 0.936), (1.23, -0.01258, 0.9192), (1.253, -0.06702, 0.9108), (1.23, -0.02202, 0.894), (1.198, -0.01888, 0.8667), (1.17, -0.0316, 0.8695), (1.151, -0.03349, 0.8904), (1.151, -0.02343, 0.9173), (1.17, -0.00733, 0.9343), (1.198, 0.005393, 0.9315), (1.217, 0.007281, 0.9105), (1.217, -0.002772, 0.8837), (1.19, -0.003954, 0.8611), (1.163, -0.01668, 0.8639), (1.143, -0.01856, 0.8849), (1.143, -0.008511, 0.9117), (1.163, 0.007594, 0.9287), (1.19, 0.02032, 0.9259), (1.21, 0.0222, 0.9049), (1.21, 0.01215, 0.8781), (1.16, 0.05674, 0.8383), (1.132, 0.04401, 0.8412), (1.113, 0.04213, 0.8621), (1.113, 0.05218, 0.889), (1.132, 0.06828, 0.9059), (1.16, 0.08101, 0.9031), (1.179, 0.08289, 0.8822), (1.179, 0.07284, 0.8553), (1.149, 0.07881, 0.8301), (1.102, 0.0642, 0.8538), (1.121, 0.09036, 0.8977), (1.121, 0.06609, 0.8329), (1.102, 0.07426, 0.8807), (1.149, 0.1031, 0.8949), (1.168, 0.105, 0.8739), (1.168, 0.09492, 0.8471), (1.158, 0.1851, 0.7772), (1.157, 0.1753, 0.7519), (1.053, 0.2087, 0.9237), (1.031, 0.191, 0.9168), (1.002, 0.1944, 0.9375), (1.01, 0.2064, 0.96), (1.028, 0.221, 0.974), (1.054, 0.2329, 0.9712), (1.069, 0.2355, 0.9578), (1.112, 0.2103, 0.7189), (1.08, 0.1909, 0.8648), (1.058, 0.1691, 0.858), (1.032, 0.1691, 0.8842), (1.061, 0.2058, 0.7748), (1.103, 0.2135, 0.9081), (1.114, 0.2219, 0.7868), (1.055, 0.1501, 0.8201), (1.066, 0.1953, 0.7404), (1.13, 0.1951, 0.8457), (1.085, 0.1975, 0.721), (1.132, 0.2263, 0.7352), (1.074, 0.2623, 0.9107), (1.006, 0.242, 0.9001), (0.9828, 0.2488, 0.9225), (0.9844, 0.2574, 0.9432), (1.003, 0.2711, 0.9464), (1.034, 0.2837, 0.9445), (1.047, 0.2817, 0.9398), (1.102, 0.2365, 0.8458), (1.033, 0.2201, 0.8413), (1.013, 0.2236, 0.8691), (1.076, 0.2633, 0.8849), (1.035, 0.2045, 0.805), (1.102, 0.2453, 0.8251), (1.114, 0.2711, 0.75), (1.101, 0.2215, 0.7073), (1.023, 0.2406, 0.7889), (1.093, 0.2832, 0.8099), (1.053, 0.2307, 0.7239), (1.064, 0.228, 0.7022), (1.111, 0.2568, 0.7164), (1.041, 0.307, 0.8988), (0.9904, 0.2759, 0.8829), (1.083, 0.3085, 0.7984), (0.9879, 0.3052, 0.9283), (1.099, 0.2973, 0.7384), (1.012, 0.2657, 0.7705), (1.112, 0.2184, 0.7044), (1.044, 0.2565, 0.7087), (1.034, 0.2514, 0.6954), (1.11, 0.2948, 0.7167), (1.03, 0.3351, 0.8806), (0.9655, 0.2972, 0.8712), (0.9765, 0.337, 0.9213), (0.966, 0.4226, 0.6672), (0.9203, 0.3969, 0.6764), (1.062, 0.3378, 0.7858), (1.085, 0.3275, 0.7291), (0.9828, 0.2917, 0.7684), (1.048, 0.3143, 0.6622), (1.001, 0.2884, 0.7098), (1.017, 0.2801, 0.6796), (1.072, 0.3286, 0.6687), (1.017, 0.36, 0.8624), (0.9456, 0.3253, 0.85), (0.9664, 0.357, 0.901), (0.8804, 0.3887, 0.7319), (0.9988, 0.4513, 0.6999), (1.041, 0.375, 0.7693), (1.065, 0.368, 0.7206), (0.9351, 0.3253, 0.7521), (1.038, 0.3378, 0.6752), (0.9804, 0.3136, 0.6916), (1.001, 0.3913, 0.8399), (0.9286, 0.3599, 0.8318), (0.95, 0.3898, 0.8818), (1.005, 0.4665, 0.7474), (1.078, 0.22, 0.7011), (1.127, 0.248, 0.7107), (1.054, 0.2427, 0.6876), (1.116, 0.2783, 0.7043), (1.087, 0.2787, 0.635), (1.05, 0.27, 0.6614), (1.107, 0.2947, 0.6513), (0.9753, 0.4641, 0.8017), (0.8992, 0.4127, 0.8076), (0.9278, 0.43, 0.8219), (0.05615, 2.109, -0.2061), (0.02748, 2.017, -0.21), (0.05352, 2.021, -0.2005), (0.02762, 2.108, -0.2334), (0.0, 2.015, -0.2162), (0.0, 2.102, -0.2338), (0.09749, 2.044, -0.1547), (0.07783, 2.025, -0.1722), (0.1058, 2.024, -0.1427), (0.0824, 2.02, -0.1721), (0.07901, 1.988, -0.1743), (0.07213, 2.015, -0.177), (0.03387, 1.986, -0.1978), (0.02951, 2.007, -0.2027), (0.0, 1.989, -0.2119), (0.0, 2.002, -0.209), (0.0425, 2.107, -0.2647), (0.02688, 2.103, -0.2907), (0.0, 2.102, -0.3025), (0.07675, 2.104, -0.1911), (0.04181, 2.133, -0.2537), (0.0219, 2.141, -0.2758), (0.0, 2.143, -0.2844), (0.03991, 2.183, -0.2383), (0.01487, 2.184, -0.2591), (0.0, 2.185, -0.2701), (0.04245, 2.284, -0.2398), (0.01794, 2.293, -0.249), (0.0, 2.293, -0.2508), (0.06515, 2.189, -0.2045), (0.05508, 2.263, -0.2154), (0.09041, 2.328, -0.2184), (0.1058, 2.287, -0.2012), (0.1963, 2.317, -0.1336), (0.1841, 2.29, -0.1342), (0.2526, 2.237, 0.003395), (0.2138, 2.237, -0.09263), (0.2486, 2.119, -0.006031), (0.2184, 2.219, -0.09409), (0.174, 2.076, -0.1078), (0.1838, 2.158, -0.118), (0.09207, 2.132, -0.1952), (0.1061, 2.155, -0.1718), (0.2365, 2.116, 0.06372), (0.125, 2.056, -0.1373), (0.1405, 2.027, -0.1082), (0.09601, 1.944, -0.1402), (0.03977, 1.945, -0.1894), (0.0, 1.95, -0.207), (0.1767, 2.031, -0.07697), (0.1358, 1.939, -0.09765), (0.04681, 1.907, -0.174), (0.0, 1.898, -0.1908), (0.2088, 2.047, -0.01342), (0.1659, 1.954, -0.03071), (0.05121, 1.943, -0.05157), (0.0, 1.938, -0.06006), (0.2243, 2.055, 0.06541), (0.1893, 1.975, 0.05074), (0.05555, 1.961, 0.02585), (0.0, 1.958, 0.02019), (0.04673, 2.373, -0.243), (0.01982, 2.368, -0.2512), (0.0, 2.366, -0.2535), (0.09801, 2.375, -0.2147), (0.198, 2.365, -0.1352), (0.2467, 2.323, 0.01268), (0.05605, 2.427, -0.2286), (0.02293, 2.425, -0.2359), (0.0, 2.424, -0.2388), (0.1034, 2.424, -0.2058), (0.1969, 2.413, -0.1348), (0.2466, 2.374, 0.009485), (0.06053, 2.472, -0.208), (0.02443, 2.472, -0.2139), (0.0, 2.472, -0.2162), (0.1071, 2.467, -0.1771), (0.1855, 2.453, -0.1181), (0.2479, 2.421, 0.01015), (0.05955, 2.537, -0.1425), (0.02266, 2.543, -0.1518), (0.0, 2.543, -0.1544), (0.108, 2.526, -0.1156), (0.1658, 2.51, -0.07401), (0.2134, 2.482, 0.02044), (0.06239, 2.588, -0.01991), (0.03397, 2.593, -0.02108), (0.0, 2.596, -0.02448), (0.1013, 2.575, -0.01166), (0.141, 2.553, 0.003175), (0.1808, 2.516, 0.03401), (0.06296, 2.594, 0.06073), (0.04013, 2.599, 0.06088), (0.0, 2.604, 0.0588), (0.09484, 2.583, 0.0665), (0.1402, 2.555, 0.08303), (0.1897, 2.514, 0.09639), (0.05998, 2.578, 0.2221), (0.03111, 2.584, 0.2281), (0.0, 2.586, 0.2326), (0.09938, 2.569, 0.2111), (0.1452, 2.547, 0.1958), (0.1904, 2.509, 0.1823), (0.06796, 2.521, 0.316), (0.04024, 2.524, 0.3278), (0.0, 2.526, 0.3333), (0.09996, 2.516, 0.3), (0.1585, 2.504, 0.2626), (0.1961, 2.487, 0.2312), (0.2731, 2.205, 0.07168), (0.2625, 2.28, 0.0799), (0.2608, 2.364, 0.08906), (0.2625, 2.404, 0.09052), (0.2299, 2.469, 0.09332), (0.06391, 2.445, 0.3665), (0.03917, 2.447, 0.3795), (0.0, 2.448, 0.3851), (0.1018, 2.443, 0.3488), (0.1638, 2.436, 0.321), (0.2069, 2.439, 0.2617), (0.2374, 2.113, 0.1575), (0.1666, 2.042, 0.1439), (0.06705, 2.362, 0.3943), (0.2468, 2.199, 0.1532), (0.2568, 2.297, 0.152), (0.2615, 2.368, 0.1541), (0.258, 2.408, 0.1526), (0.234, 2.464, 0.1632), (0.03928, 2.362, 0.4024), (0.0, 2.36, 0.4068), (0.09911, 2.364, 0.3826), (0.1627, 2.365, 0.3473), (0.2252, 2.377, 0.2637), (0.06678, 2.328, 0.4011), (0.03901, 2.327, 0.407), (0.0, 2.328, 0.411), (0.09884, 2.329, 0.392), (0.1649, 2.332, 0.3563), (0.2291, 2.342, 0.2634), (0.06632, 2.257, 0.3991), (0.03856, 2.256, 0.4001), (0.0, 2.253, 0.4041), (0.09838, 2.258, 0.3851), (0.1668, 2.256, 0.3558), (0.2342, 2.264, 0.2665), (0.06592, 2.182, 0.3698), (0.03815, 2.181, 0.3772), (0.0, 2.178, 0.3812), (0.09797, 2.183, 0.3622), (0.1615, 2.182, 0.3338), (0.2242, 2.188, 0.2603), (0.06542, 2.09, 0.3387), (0.03765, 2.09, 0.3403), (0.0, 2.086, 0.3443), (0.09747, 2.092, 0.3253), (0.1456, 2.102, 0.2962), (0.2051, 2.112, 0.2395), (0.06456, 2.018, 0.2954), (0.03678, 2.017, 0.3021), (0.0, 2.014, 0.3032), (0.08553, 2.019, 0.2868), (0.1092, 2.027, 0.2574), (0.1387, 2.036, 0.1981), (0.08503, 1.952, 0.08657), (0.06225, 1.949, 0.07095), (0.0432, 1.945, 0.06326), (0.0, 1.938, 0.05219), (0.08998, 1.959, 0.1215), (0.05567, 1.954, 0.2614), (0.03635, 1.954, 0.2659), (0.0, 1.952, 0.2691), (0.07233, 1.955, 0.2461), (0.08386, 1.955, 0.2253), (0.08405, 1.96, 0.1713), (0.07164, 1.873, 0.09547), (0.05824, 1.872, 0.07595), (0.03487, 1.872, 0.05765), (0.0, 1.87, 0.04712), (0.08669, 1.879, 0.1183), (0.06014, 1.88, 0.2708), (0.03261, 1.88, 0.2762), (0.0, 1.88, 0.2803), (0.07871, 1.88, 0.2492), (0.08461, 1.88, 0.2248), (0.0859, 1.88, 0.1675), (0.08761, 1.818, 0.08867), (0.06836, 1.815, 0.06395), (0.03113, 1.814, 0.0466), (0.0, 1.811, 0.03431), (0.09873, 1.829, 0.1167), (0.0603, 1.831, 0.2857), (0.03551, 1.831, 0.2966), (0.0, 1.831, 0.3034), (0.08072, 1.831, 0.248), (0.09327, 1.831, 0.2191), (0.09665, 1.83, 0.1679), (0.1044, 1.766, 0.07515), (0.07818, 1.766, 0.04465), (0.03865, 1.765, 0.02667), (0.0, 1.764, 0.04007), (0.1311, 1.77, 0.1131), (0.08404, 1.771, 0.3092), (0.04441, 1.771, 0.3226), (0.0, 1.771, 0.3279), (0.1127, 1.771, 0.271), (0.1263, 1.771, 0.2056), (0.1293, 1.771, 0.1614), (0.2153, 1.715, 0.04424), (0.1094, 1.697, 0.009103), (0.04742, 1.697, -0.01131), (0.0, 1.696, -0.01839), (0.3037, 1.73, 0.07991), (0.1186, 1.694, 0.3275), (0.0523, 1.703, 0.3476), (0.0, 1.702, 0.3543), (0.3091, 1.756, 0.2993), (0.3323, 1.76, 0.2027), (0.3373, 1.744, 0.1176), (0.2811, 1.619, 0.0006416), (0.1549, 1.601, -0.04352), (0.06817, 1.601, -0.05505), (0.0, 1.6, -0.05664), (0.3383, 1.637, 0.04865), (0.1785, 1.607, 0.3692), (0.06212, 1.607, 0.3792), (0.0, 1.607, 0.3815), (0.3323, 1.608, 0.3845), (0.3615, 1.647, 0.07264), (0.3305, 1.477, -0.04302), (0.2456, 1.476, -0.104), (0.06028, 1.476, -0.1232), (0.0, 1.475, -0.1293), (0.3413, 1.482, 0.04814), (0.1735, 1.482, 0.379), (0.06558, 1.482, 0.3908), (0.0, 1.482, 0.3996), (0.309, 1.451, 0.3221), (0.3318, 1.429, 0.1915), (0.337, 1.474, 0.07384), (0.3323, 1.316, -0.09664), (0.2769, 1.315, -0.1638), (0.07298, 1.315, -0.1849), (0.0, 1.314, -0.1849), (0.3433, 1.32, 0.003794), (0.1809, 1.321, 0.3683), (0.08023, 1.321, 0.3814), (0.0, 1.321, 0.391), (0.3167, 1.321, 0.3313), (0.3364, 1.321, 0.2202), (0.3407, 1.321, 0.07716), (0.3159, 1.162, -0.1195), (0.2605, 1.161, -0.1862), (0.08785, 1.16, -0.2072), (0.0, 1.159, -0.2109), (0.3269, 1.166, -0.01979), (0.1834, 1.167, 0.3566), (0.07826, 1.167, 0.3695), (0.0, 1.167, 0.3791), (0.3003, 1.167, 0.3198), (0.32, 1.167, 0.2094), (0.3243, 1.167, 0.08621), (0.2995, 0.9118, -0.1436), (0.2441, 0.9109, -0.2058), (0.1224, 0.9105, -0.2254), (0.0, 0.9092, -0.2484), (0.3105, 0.9161, -0.05052), (0.1878, 0.917, 0.2872), (0.09307, 0.917, 0.2993), (0.0, 0.9168, 0.3082), (0.2838, 0.917, 0.2529), (0.3035, 0.9168, 0.1866), (0.3078, 0.9168, 0.09187), (0.3547, 0.608, -0.1341), (0.2852, 0.6071, -0.1963), (0.1426, 0.6067, -0.2159), (0.0, 0.6054, -0.2389), (0.3657, 0.6123, -0.04106), (0.2118, 0.6132, 0.2967), (0.1104, 0.6132, 0.3087), (0.0, 0.613, 0.3177), (0.3391, 0.6132, 0.2624), (0.3588, 0.613, 0.1757), (0.3631, 0.613, 0.1013), (0.4529, 0.1662, -0.1796), (0.3424, 0.1652, -0.2737), (0.2036, 0.1648, -0.3033), (0.0, 0.1636, -0.3381), (0.4639, 0.1705, -0.03886), (0.2882, 0.1767, 0.4893), (0.1313, 0.1714, 0.4901), (0.0, 0.1712, 0.5036), (0.4355, 0.1714, 0.3803), (0.457, 0.1712, 0.2643), (0.4612, 0.1712, 0.1317), (0.5036, -0.07845, -0.2326), (0.3792, -0.09656, -0.3064), (0.2108, -0.09696, -0.3393), (0.0, -0.09824, -0.3779), (0.5621, -0.09135, -0.04565), (0.3221, -0.09042, 0.5214), (0.1617, -0.09043, 0.5417), (0.0, -0.09062, 0.5567), (0.4953, -0.09039, 0.409), (0.5551, -0.09061, 0.2909), (0.5594, -0.09066, 0.1345), (0.3669, 1.751, 0.3083), (0.37, 1.747, 0.2122), (0.3779, 1.74, 0.1192), (0.3564, 1.601, 0.3724), (0.3777, 1.657, 0.1024), (0.3352, 1.446, 0.3456), (0.3394, 1.434, 0.1927), (0.3529, 1.489, 0.09835), (0.417, 1.721, 0.3132), (0.4277, 1.722, 0.2279), (0.434, 1.713, 0.1654), (0.3906, 1.584, 0.3855), (0.4091, 1.642, 0.1123), (0.3528, 1.441, 0.3767), (0.34, 1.432, 0.1986), (0.3691, 1.472, 0.121), (0.4528, 1.625, 0.3431), (0.4558, 1.625, 0.2564), (0.458, 1.618, 0.1898), (0.4153, 1.533, 0.4051), (0.4245, 1.578, 0.1347), (0.3638, 1.436, 0.3974), (0.3328, 1.398, 0.2461), (0.374, 1.453, 0.1478), (0.5144, 1.314, 0.4313), (0.526, 1.313, 0.3522), (0.5198, 1.311, 0.2854), (0.4679, 1.278, 0.4653), (0.4732, 1.297, 0.2329), (0.3825, 1.251, 0.4604), (0.348, 1.239, 0.3346), (0.3934, 1.256, 0.253), (0.5769, 1.08, 0.5224), (0.5921, 1.079, 0.4407), (0.5827, 1.079, 0.3698), (0.5187, 1.067, 0.549), (0.5288, 1.072, 0.3148), (0.4222, 1.056, 0.5448), (0.3842, 1.052, 0.4197), (0.434, 1.057, 0.3385), (0.6028, 1.019, 0.5474), (0.6188, 1.018, 0.4642), (0.6087, 1.017, 0.3915), (0.5418, 1.009, 0.5732), (0.5528, 1.012, 0.3353), (0.4422, 1.001, 0.5691), (0.4031, 0.9977, 0.4422), (0.4543, 1.001, 0.3599), (0.6288, 0.9708, 0.5688), (0.6451, 0.9698, 0.4849), (0.6348, 0.9696, 0.4115), (0.5669, 0.9616, 0.5945), (0.5782, 0.9642, 0.3548), (0.466, 0.9543, 0.5904), (0.4265, 0.9518, 0.4626), (0.4783, 0.9545, 0.3798), (0.7601, 0.7493, 0.661), (0.7796, 0.7483, 0.5767), (0.7672, 0.7482, 0.5027), (0.6865, 0.7423, 0.6861), (0.7002, 0.7436, 0.4457), (0.5675, 0.7365, 0.682), (0.521, 0.7348, 0.554), (0.582, 0.7364, 0.4711), (0.6, -0.4704, -0.2787), (0.4174, -0.4886, -0.3623), (0.2261, -0.489, -0.3995), (0.0, -0.4904, -0.4432), (0.6372, -0.4829, -0.06721), (0.3716, -0.4819, 0.5746), (0.1949, -0.4819, 0.5975), (0.0, -0.4821, 0.6145), (0.5498, -0.4629, 0.4515), (0.6297, -0.4821, 0.3137), (0.6344, -0.4821, 0.1375), (0.6771, -0.8253, -0.3203), (0.4649, -0.8512, -0.444), (0.248, -0.8517, -0.4876), (0.0, -0.8531, -0.5387), (0.763, -0.8455, -0.09871), (0.4195, -0.8445, 0.6523), (0.2103, -0.8445, 0.6792), (0.0, -0.8447, 0.6991), (0.6326, -0.8272, 0.5236), (0.7494, -0.8447, 0.3471), (0.7578, -0.8448, 0.1393), (0.742, -1.19, -0.3705), (0.5268, -1.174, -0.5238), (0.2923, -1.175, -0.5978), (0.0, -1.176, -0.6305), (0.8151, -1.181, -0.1124), (0.4975, -1.168, 0.7111), (0.2557, -1.168, 0.7413), (0.0, -1.168, 0.7638), (0.6998, -1.164, 0.5642), (0.7986, -1.168, 0.3672), (0.8023, -1.168, 0.1415), (0.01375, 2.027, -0.2104), (0.06274, 2.047, -0.1811), (0.0, 2.028, -0.2124), (0.08942, 2.031, -0.1525), (0.09781, 2.019, -0.14), (0.09775, 2.001, -0.1235), (0.01757, 1.992, -0.1905), (0.0, 2.0, -0.1776), (0.04364, 2.048, -0.1435), (0.06903, 2.043, -0.131), (0.0, 2.042, -0.1606), (0.09226, 2.034, -0.138), (0.11, 2.02, -0.1283), (0.1072, 1.977, -0.1225), (0.02784, 1.977, -0.1499), (0.0, 1.976, -0.1613), (0.04331, 2.042, -0.08056), (0.06698, 2.039, -0.08118), (0.0, 2.041, -0.08037), (0.09021, 2.041, -0.08149), (0.1258, 2.021, -0.08197), (0.1113, 1.966, -0.08226), (0.03125, 1.958, -0.0809), (0.0, 1.953, -0.08034), (0.04238, 2.05, -0.01383), (0.06745, 2.045, -0.01449), (0.0, 2.056, -0.01363), (0.09205, 2.036, -0.01482), (0.1297, 2.01, -0.01533), (0.1144, 1.978, -0.01563), (0.0296, 1.967, -0.0142), (0.0, 1.965, -0.0136), (0.0361, 2.037, 0.04228), (0.06935, 2.033, 0.04691), (0.0, 2.043, 0.04126), (0.09185, 2.025, 0.04665), (0.1101, 2.005, 0.04626), (0.109, 1.975, 0.04603), (0.04396, 1.964, 0.04713), (0.0, 1.96, 0.04759), (0.03448, 2.027, 0.08327), (0.06732, 2.018, 0.0749), (0.0, 2.03, 0.09296), (0.09077, 2.012, 0.06949), (0.08997, 1.987, 0.06687), (0.08273, 1.958, 0.06274), (0.04476, 1.994, 0.03194), (0.0, 1.992, 0.03586), (0.03099, 1.997, 0.1176), (0.06247, 1.99, 0.1122), (0.0, 1.999, 0.1239), (0.07136, 1.987, 0.1087), (0.0824, 1.964, 0.09233), (0.07347, 1.953, 0.07993), (0.04142, 1.945, 0.08424), (0.0, 1.946, 0.08679), (0.02107, 1.922, 0.1626), (0.04951, 1.923, 0.1552), (0.0, 1.921, 0.1652), (0.05867, 1.924, 0.1511), (0.07234, 1.919, 0.1249), (0.06615, 1.91, 0.1013), (0.03438, 1.903, 0.103), (0.0, 1.897, 0.1028), (0.01938, 1.889, 0.165), (0.04937, 1.89, 0.1576), (0.0, 1.889, 0.1616), (0.05852, 1.891, 0.1535), (0.07261, 1.886, 0.1274), (0.06422, 1.877, 0.1037), (0.038, 1.87, 0.1016), (0.0, 1.864, 0.09939), (0.0659, 1.976, -0.003709), (0.04286, 1.975, -0.002766), (0.0, 1.972, -0.001697), (0.07783, 1.987, 0.003749), (0.04887, 2.0, 0.009959), (0.0, 2.0, 0.01246), (0.07325, 1.981, -0.0288), (0.04671, 1.98, -0.02326), (0.0, 1.976, -0.02224), (0.07152, 1.99, -0.02721), (0.05101, 2.002, -0.02238), (0.0, 2.004, -0.02148), (0.07201, 1.987, -0.06008), (0.05404, 1.985, -0.05912), (0.0, 1.986, -0.0581), (0.06787, 1.992, -0.06034), (0.04916, 2.008, -0.06255), (0.0, 2.009, -0.0539), (0.05669, 1.995, -0.1348), (0.03341, 1.994, -0.1502), (0.0, 1.993, -0.1593), (0.05813, 1.998, -0.1302), (0.03938, 2.012, -0.1306), (0.0, 2.012, -0.1306), (0.0, 2.048, -0.1976), (0.04839, 2.042, -0.2011), (0.06284, 2.05, -0.1775), (0.08418, 2.033, -0.1661), (0.07184, 2.001, -0.1553), (0.06294, 1.998, -0.1627), (0.0, 1.999, -0.1613), (0.0, 2.028, -0.1909), (0.05192, 2.038, -0.1782), (0.06683, 2.043, -0.1508), (0.07665, 2.051, -0.1492), (0.07067, 1.998, -0.1543), (0.06704, 1.998, -0.1554), (0.0, 1.999, -0.1595), (0.06978, 2.029, -0.133), (0.08457, 2.044, -0.133), (0.07058, 1.997, -0.1526), (0.06718, 1.997, -0.1525), (0.2853, 2.202, 0.08115), (0.2802, 2.291, 0.08982), (0.2332, 2.059, 0.07294), (0.2643, 2.203, 0.1522), (0.2721, 2.294, 0.1127), (0.2287, 2.057, 0.1052), (0.318, 2.297, 0.1202), (0.2652, 2.062, 0.1106), (0.2943, 2.198, 0.171), (0.3106, 2.297, 0.1464), (0.259, 2.06, 0.1347), (0.3419, 2.196, 0.1428), (0.3468, 2.27, 0.1434), (0.32, 2.135, 0.1311), (0.3338, 2.191, 0.173), (0.3345, 2.267, 0.1672), (0.3228, 2.128, 0.1683), (0.2966, 2.202, 0.1105), (0.3056, 2.262, 0.09589), (0.2845, 2.131, 0.09415), (0.295, 2.127, 0.1099), (0.3149, 2.198, 0.1268), (0.3191, 2.262, 0.1144), (0.3288, 2.198, 0.1354), (0.3321, 2.259, 0.1253), (0.3046, 2.131, 0.1259)], [], [(77, 80, 3, 1), (80, 78, 5, 3), (78, 81, 7, 5), (81, 79, 9, 7), (79, 82, 11, 9), (82, 83, 13, 11), (83, 84, 15, 13), (84, 77, 1, 15), (75, 76, 24, 23), (12, 17, 0, 14), (2, 0, 17, 4), (76, 69, 16, 24), (4, 17, 8, 6), (10, 8, 17, 12), (74, 75, 23, 22), (73, 74, 22, 21), (72, 73, 21, 20), (71, 72, 20, 19), (70, 71, 19, 18), (69, 70, 18, 16), (53, 54, 25, 32), (54, 55, 26, 25), (55, 56, 27, 26), (56, 57, 28, 27), (57, 58, 29, 28), (58, 59, 30, 29), (60, 53, 32, 31), (59, 60, 31, 30), (10, 42, 41, 37), (14, 0, 40, 39), (37, 41, 44, 38), (8, 10, 37, 36), (6, 8, 36, 35), (4, 6, 35, 34), (2, 4, 34, 33), (0, 2, 33, 40), (45, 51, 49, 43), (44, 50, 52, 46), (38, 44, 46, 39), (12, 43, 42, 10), (39, 46, 45, 14), (14, 45, 43, 12), (49, 51, 52, 50), (48, 49, 50, 47), (43, 49, 48, 42), (41, 47, 50, 44), (46, 52, 51, 45), (42, 48, 47, 41), (38, 39, 60, 59), (39, 40, 53, 60), (37, 38, 59, 58), (36, 37, 58, 57), (35, 36, 57, 56), (34, 35, 56, 55), (33, 34, 55, 54), (40, 33, 54, 53), (32, 25, 62, 61), (25, 26, 63, 62), (26, 27, 64, 63), (27, 28, 65, 64), (28, 29, 66, 65), (29, 30, 67, 66), (31, 32, 61, 68), (30, 31, 68, 67), (61, 62, 70, 69), (62, 63, 71, 70), (63, 64, 72, 71), (64, 65, 73, 72), (65, 66, 74, 73), (66, 67, 75, 74), (68, 61, 69, 76), (67, 68, 76, 75), (24, 16, 77, 84), (23, 24, 84, 83), (22, 23, 83, 82), (21, 22, 82, 79), (20, 21, 79, 81), (19, 20, 81, 78), (18, 19, 78, 80), (16, 18, 80, 77), (162, 165, 88, 86), (165, 163, 90, 88), (163, 166, 92, 90), (166, 164, 94, 92), (164, 167, 96, 94), (167, 168, 98, 96), (168, 169, 100, 98), (169, 162, 86, 100), (160, 161, 109, 108), (97, 102, 85, 99), (87, 85, 102, 89), (161, 154, 101, 109), (89, 102, 93, 91), (95, 93, 102, 97), (159, 160, 108, 107), (158, 159, 107, 106), (157, 158, 106, 105), (156, 157, 105, 104), (155, 156, 104, 103), (154, 155, 103, 101), (138, 139, 110, 117), (139, 140, 111, 110), (140, 141, 112, 111), (141, 142, 113, 112), (142, 143, 114, 113), (143, 144, 115, 114), (145, 138, 117, 116), (144, 145, 116, 115), (95, 127, 126, 122), (99, 85, 125, 124), (122, 126, 129, 123), (93, 95, 122, 121), (91, 93, 121, 120), (89, 91, 120, 119), (87, 89, 119, 118), (85, 87, 118, 125), (130, 136, 134, 128), (129, 135, 137, 131), (123, 129, 131, 124), (97, 128, 127, 95), (124, 131, 130, 99), (99, 130, 128, 97), (134, 136, 137, 135), (133, 134, 135, 132), (128, 134, 133, 127), (126, 132, 135, 129), (131, 137, 136, 130), (127, 133, 132, 126), (123, 124, 145, 144), (124, 125, 138, 145), (122, 123, 144, 143), (121, 122, 143, 142), (120, 121, 142, 141), (119, 120, 141, 140), (118, 119, 140, 139), (125, 118, 139, 138), (117, 110, 147, 146), (110, 111, 148, 147), (111, 112, 149, 148), (112, 113, 150, 149), (113, 114, 151, 150), (114, 115, 152, 151), (116, 117, 146, 153), (115, 116, 153, 152), (146, 147, 155, 154), (147, 148, 156, 155), (148, 149, 157, 156), (149, 150, 158, 157), (150, 151, 159, 158), (151, 152, 160, 159), (153, 146, 154, 161), (152, 153, 161, 160), (109, 101, 162, 169), (108, 109, 169, 168), (107, 108, 168, 167), (106, 107, 167, 164), (105, 106, 164, 166), (104, 105, 166, 163), (103, 104, 163, 165), (101, 103, 165, 162), (247, 250, 173, 171), (250, 248, 175, 173), (248, 251, 177, 175), (251, 249, 179, 177), (249, 252, 181, 179), (252, 253, 183, 181), (253, 254, 185, 183), (254, 247, 171, 185), (245, 246, 194, 193), (182, 187, 170, 184), (172, 170, 187, 174), (246, 239, 186, 194), (174, 187, 178, 176), (180, 178, 187, 182), (244, 245, 193, 192), (243, 244, 192, 191), (242, 243, 191, 190), (241, 242, 190, 189), (240, 241, 189, 188), (239, 240, 188, 186), (223, 224, 195, 202), (224, 225, 196, 195), (225, 226, 197, 196), (226, 227, 198, 197), (227, 228, 199, 198), (228, 229, 200, 199), (230, 223, 202, 201), (229, 230, 201, 200), (180, 212, 211, 207), (184, 170, 210, 209), (207, 211, 214, 208), (178, 180, 207, 206), (176, 178, 206, 205), (174, 176, 205, 204), (172, 174, 204, 203), (170, 172, 203, 210), (215, 221, 219, 213), (214, 220, 222, 216), (208, 214, 216, 209), (182, 213, 212, 180), (209, 216, 215, 184), (184, 215, 213, 182), (219, 221, 222, 220), (218, 219, 220, 217), (213, 219, 218, 212), (211, 217, 220, 214), (216, 222, 221, 215), (212, 218, 217, 211), (208, 209, 230, 229), (209, 210, 223, 230), (207, 208, 229, 228), (206, 207, 228, 227), (205, 206, 227, 226), (204, 205, 226, 225), (203, 204, 225, 224), (210, 203, 224, 223), (202, 195, 232, 231), (195, 196, 233, 232), (196, 197, 234, 233), (197, 198, 235, 234), (198, 199, 236, 235), (199, 200, 237, 236), (201, 202, 231, 238), (200, 201, 238, 237), (231, 232, 240, 239), (232, 233, 241, 240), (233, 234, 242, 241), (234, 235, 243, 242), (235, 236, 244, 243), (236, 237, 245, 244), (238, 231, 239, 246), (237, 238, 246, 245), (194, 186, 247, 254), (193, 194, 254, 253), (192, 193, 253, 252), (191, 192, 252, 249), (190, 191, 249, 251), (189, 190, 251, 248), (188, 189, 248, 250), (186, 188, 250, 247), (332, 335, 258, 256), (335, 333, 260, 258), (171, 427, 185), (417, 420, 92, 94), (420, 418, 345, 92), (337, 338, 268, 266), (338, 339, 270, 268), (339, 332, 256, 270), (330, 331, 279, 278), (267, 272, 255, 269), (257, 255, 272, 259), (331, 324, 271, 279), (259, 272, 263, 261), (265, 263, 272, 267), (329, 330, 278, 277), (328, 329, 277, 276), (327, 328, 276, 275), (326, 327, 275, 274), (325, 326, 274, 273), (324, 325, 273, 271), (308, 309, 280, 287), (309, 310, 281, 280), (310, 311, 282, 281), (311, 312, 283, 282), (312, 313, 284, 283), (313, 314, 285, 284), (315, 308, 287, 286), (314, 315, 286, 285), (265, 297, 296, 292), (269, 255, 295, 294), (292, 296, 299, 293), (263, 265, 292, 291), (261, 263, 291, 290), (259, 261, 290, 289), (257, 259, 289, 288), (255, 257, 288, 295), (300, 306, 304, 298), (299, 305, 307, 301), (293, 299, 301, 294), (267, 298, 297, 265), (294, 301, 300, 269), (269, 300, 298, 267), (304, 306, 307, 305), (303, 304, 305, 302), (298, 304, 303, 297), (296, 302, 305, 299), (301, 307, 306, 300), (297, 303, 302, 296), (293, 294, 315, 314), (294, 295, 308, 315), (292, 293, 314, 313), (291, 292, 313, 312), (290, 291, 312, 311), (289, 290, 311, 310), (288, 289, 310, 309), (295, 288, 309, 308), (287, 280, 317, 316), (280, 281, 318, 317), (281, 282, 319, 318), (282, 283, 320, 319), (283, 284, 321, 320), (284, 285, 322, 321), (286, 287, 316, 323), (285, 286, 323, 322), (316, 317, 325, 324), (317, 318, 326, 325), (318, 319, 327, 326), (319, 320, 328, 327), (320, 321, 329, 328), (321, 322, 330, 329), (323, 316, 324, 331), (322, 323, 331, 330), (279, 271, 332, 339), (278, 279, 339, 338), (277, 278, 338, 337), (276, 277, 337, 334), (275, 276, 334, 336), (274, 275, 336, 333), (273, 274, 333, 335), (271, 273, 335, 332), (334, 337, 266, 171), (421, 419, 256, 258), (336, 334, 171, 173), (424, 417, 94, 355), (418, 421, 258, 345), (422, 423, 353, 351), (423, 424, 355, 353), (345, 441, 264, 92), (415, 416, 364, 363), (352, 357, 340, 354), (342, 340, 357, 344), (416, 409, 356, 364), (344, 357, 348, 346), (350, 348, 357, 352), (414, 415, 363, 362), (413, 414, 362, 361), (412, 413, 361, 360), (411, 412, 360, 359), (410, 411, 359, 358), (409, 410, 358, 356), (393, 394, 365, 372), (394, 395, 366, 365), (395, 396, 367, 366), (396, 397, 368, 367), (397, 398, 369, 368), (398, 399, 370, 369), (400, 393, 372, 371), (399, 400, 371, 370), (350, 382, 381, 377), (354, 340, 380, 379), (377, 381, 384, 378), (348, 350, 377, 376), (346, 348, 376, 375), (344, 346, 375, 374), (342, 344, 374, 373), (340, 342, 373, 380), (385, 391, 389, 383), (384, 390, 392, 386), (378, 384, 386, 379), (352, 383, 382, 350), (379, 386, 385, 354), (354, 385, 383, 352), (389, 391, 392, 390), (388, 389, 390, 387), (383, 389, 388, 382), (381, 387, 390, 384), (386, 392, 391, 385), (382, 388, 387, 381), (378, 379, 400, 399), (379, 380, 393, 400), (377, 378, 399, 398), (376, 377, 398, 397), (375, 376, 397, 396), (374, 375, 396, 395), (373, 374, 395, 394), (380, 373, 394, 393), (372, 365, 402, 401), (365, 366, 403, 402), (366, 367, 404, 403), (367, 368, 405, 404), (368, 369, 406, 405), (369, 370, 407, 406), (371, 372, 401, 408), (370, 371, 408, 407), (401, 402, 410, 409), (402, 403, 411, 410), (403, 404, 412, 411), (404, 405, 413, 412), (405, 406, 414, 413), (406, 407, 415, 414), (408, 401, 409, 416), (407, 408, 416, 415), (364, 356, 417, 424), (363, 364, 424, 423), (362, 363, 423, 422), (361, 362, 422, 419), (360, 361, 419, 421), (359, 360, 421, 418), (358, 359, 418, 420), (356, 358, 420, 417), (333, 336, 173, 260), (419, 422, 351, 256), (173, 428, 437, 260), (179, 431, 430, 177), (90, 343, 347, 88), (100, 426, 425, 98), (185, 427, 433, 183), (256, 435, 270), (270, 435, 439, 268), (175, 429, 428, 173), (347, 444, 434, 262), (258, 436, 441, 345), (355, 341, 443, 353), (353, 443, 435, 351), (260, 437, 436, 258), (266, 427, 171), (181, 432, 431, 179), (92, 264, 343, 90), (86, 262, 426, 100), (351, 435, 256), (177, 430, 429, 175), (432, 451, 450, 431), (88, 347, 262, 86), (94, 341, 355), (268, 439, 427, 266), (183, 433, 432, 181), (96, 341, 94), (98, 425, 341, 96), (441, 457, 438, 264), (443, 458, 453, 435), (433, 452, 451, 432), (426, 445, 349, 425), (439, 456, 446, 427), (343, 442, 444, 347), (262, 434, 445, 426), (437, 455, 454, 436), (427, 446, 452, 433), (429, 448, 447, 428), (425, 349, 440, 341), (430, 449, 448, 429), (436, 454, 457, 441), (264, 438, 442, 343), (341, 440, 458, 443), (431, 450, 449, 430), (428, 447, 455, 437), (435, 453, 456, 439), (458, 462, 453), (453, 462, 466, 456), (465, 475, 470, 459), (442, 463, 464, 444), (447, 467, 455), (455, 467, 461, 454), (445, 465, 459, 349), (349, 459, 462, 440), (438, 461, 463, 442), (469, 478, 477, 467), (454, 461, 457), (495, 491, 480, 497), (462, 468, 476, 466), (444, 464, 460, 434), (456, 466, 446), (434, 460, 465, 445), (451, 469, 450), (446, 466, 452), (440, 462, 458), (449, 469, 467, 448), (448, 467, 447), (457, 461, 438), (459, 470, 468, 462), (464, 502, 472, 460), (467, 477, 471, 461), (497, 480, 479, 496), (461, 471, 473, 463), (484, 506, 507, 486), (463, 473, 474, 464), (452, 466, 469, 451), (477, 489, 483, 471), (471, 483, 485, 473), (465, 503, 505, 475), (478, 490, 489, 477), (474, 504, 502, 464), (468, 481, 488, 476), (475, 487, 482, 470), (470, 482, 481, 468), (473, 485, 486, 474), (494, 492, 501, 493), (498, 509, 511, 500), (493, 501, 509, 498), (483, 495, 497, 485), (489, 499, 495, 483), (490, 500, 499, 489), (486, 496, 484), (481, 493, 498, 488), (485, 497, 496, 486), (482, 494, 493, 481), (488, 498, 500, 490), (475, 505, 508, 487), (486, 507, 504, 474), (460, 472, 503, 465), (487, 508, 506, 484), (505, 13, 15, 508), (507, 3, 5, 504), (504, 5, 7, 502), (503, 11, 13, 505), (506, 1, 3, 507), (472, 9, 11, 503), (502, 7, 9, 472), (508, 15, 1, 506), (450, 469, 449), (466, 476, 478, 469), (500, 511, 510, 499), (476, 488, 490, 478), (499, 510, 491, 495), (484, 496, 487), (496, 479, 492, 494), (487, 496, 494, 482), (516, 517, 515, 513), (515, 512, 514, 513), (512, 518, 519, 514), (518, 520, 521, 519), (520, 522, 523, 521), (522, 524, 525, 523), (524, 526, 527, 525), (517, 530, 529, 515), (515, 529, 528, 512), (528, 532, 531, 512), (530, 534, 533, 529), (529, 533, 532, 528), (534, 537, 536, 533), (533, 536, 535, 532), (537, 540, 539, 536), (536, 539, 538, 535), (538, 542, 541, 535), (538, 543, 544, 542), (543, 545, 546, 544), (545, 547, 548, 546), (547, 549, 550, 548), (549, 551, 552, 550), (551, 553, 554, 552), (535, 541, 554, 553), (520, 557, 558, 522), (531, 532, 535, 553), (522, 558, 559, 524), (518, 556, 557, 520), (524, 559, 560, 526), (512, 531, 556, 518), (553, 551, 556, 531), (558, 562, 563, 559), (562, 566, 567, 563), (559, 563, 564, 560), (557, 561, 562, 558), (556, 551, 561, 557), (566, 570, 571, 567), (563, 567, 568, 564), (561, 565, 566, 562), (551, 549, 565, 561), (565, 569, 570, 566), (567, 571, 572, 568), (549, 555, 569, 565), (539, 574, 573, 538), (545, 577, 578, 547), (540, 575, 574, 539), (538, 573, 576, 543), (543, 576, 577, 545), (575, 581, 580, 574), (577, 583, 584, 578), (573, 579, 582, 576), (574, 580, 579, 573), (576, 582, 583, 577), (581, 587, 586, 580), (583, 589, 590, 584), (579, 585, 588, 582), (580, 586, 585, 579), (582, 588, 589, 583), (587, 593, 592, 586), (589, 595, 596, 590), (585, 591, 594, 588), (586, 592, 591, 585), (588, 594, 595, 589), (593, 599, 598, 592), (595, 601, 602, 596), (591, 597, 600, 594), (592, 598, 597, 591), (594, 600, 601, 595), (599, 605, 604, 598), (601, 607, 608, 602), (597, 603, 606, 600), (598, 604, 603, 597), (600, 606, 607, 601), (605, 611, 610, 604), (607, 613, 614, 608), (603, 609, 612, 606), (604, 610, 609, 603), (606, 612, 613, 607), (613, 619, 620, 614), (609, 615, 618, 612), (610, 616, 615, 609), (612, 618, 619, 613), (611, 617, 616, 610), (596, 625, 624, 590), (578, 622, 621, 547), (584, 623, 622, 578), (590, 624, 623, 584), (547, 621, 555, 549), (596, 602, 608, 625), (617, 628, 627, 616), (619, 630, 631, 620), (615, 626, 629, 618), (616, 627, 626, 615), (618, 629, 630, 619), (623, 637, 636, 622), (614, 620, 631, 639), (624, 638, 637, 623), (621, 622, 1029, 1028), (632, 555, 1030, 1033), (555, 632, 633, 569), (625, 639, 638, 624), (608, 614, 639, 625), (628, 641, 640, 627), (630, 643, 644, 631), (626, 634, 642, 629), (627, 640, 634, 626), (629, 642, 643, 630), (643, 649, 650, 644), (640, 646, 645, 634), (634, 645, 648, 642), (642, 648, 649, 643), (641, 647, 646, 640), (649, 655, 656, 650), (645, 651, 654, 648), (646, 652, 651, 645), (648, 654, 655, 649), (647, 653, 652, 646), (655, 661, 662, 656), (651, 657, 660, 654), (652, 658, 657, 651), (654, 660, 661, 655), (653, 659, 658, 652), (661, 667, 668, 662), (657, 663, 666, 660), (658, 664, 663, 657), (660, 666, 667, 661), (659, 665, 664, 658), (667, 673, 674, 668), (663, 669, 672, 666), (664, 670, 669, 663), (666, 672, 673, 667), (665, 671, 670, 664), (638, 639, 631, 644), (637, 638, 644, 650), (636, 637, 650, 656), (635, 636, 656, 662), (632, 635, 662, 668), (633, 632, 668, 674), (673, 672, 683, 684), (570, 569, 675, 676), (572, 571, 677, 678), (669, 670, 681, 680), (571, 570, 676, 677), (674, 673, 684, 685), (670, 671, 682, 681), (569, 633, 679, 675), (672, 669, 680, 683), (633, 674, 685, 679), (681, 682, 693, 692), (678, 677, 688, 689), (679, 685, 696, 690), (683, 680, 691, 694), (675, 679, 690, 686), (676, 675, 686, 687), (684, 683, 694, 695), (680, 681, 692, 691), (677, 676, 687, 688), (685, 684, 695, 696), (688, 687, 698, 699), (696, 695, 706, 707), (692, 693, 704, 703), (689, 688, 699, 700), (690, 696, 707, 701), (694, 691, 702, 705), (686, 690, 701, 697), (687, 686, 697, 698), (695, 694, 705, 706), (691, 692, 703, 702), (706, 705, 716, 717), (702, 703, 714, 713), (699, 698, 709, 710), (707, 706, 717, 718), (703, 704, 715, 714), (700, 699, 710, 711), (701, 707, 718, 712), (705, 702, 713, 716), (697, 701, 712, 708), (698, 697, 708, 709), (708, 712, 723, 719), (709, 708, 719, 720), (717, 716, 727, 728), (713, 714, 725, 724), (710, 709, 720, 721), (718, 717, 728, 729), (714, 715, 726, 725), (711, 710, 721, 722), (712, 718, 729, 723), (716, 713, 724, 727), (727, 724, 735, 738), (719, 723, 734, 730), (720, 719, 730, 731), (724, 725, 736, 735), (721, 720, 731, 732), (725, 726, 737, 736), (722, 721, 732, 733), (723, 729, 739, 734), (733, 732, 742, 743), (734, 739, 750, 744), (738, 735, 745, 748), (730, 734, 744, 740), (731, 730, 740, 741), (735, 736, 746, 745), (732, 731, 741, 742), (736, 737, 747, 746), (750, 749, 760, 761), (746, 747, 758, 757), (743, 742, 753, 754), (744, 750, 761, 755), (748, 745, 756, 759), (740, 744, 755, 751), (741, 740, 751, 752), (749, 748, 759, 760), (745, 746, 757, 756), (742, 741, 752, 753), (756, 757, 768, 767), (753, 752, 763, 764), (761, 760, 771, 772), (757, 758, 769, 768), (754, 753, 764, 765), (755, 761, 772, 766), (759, 756, 767, 770), (751, 755, 766, 762), (752, 751, 762, 763), (760, 759, 770, 771), (763, 762, 773, 774), (771, 770, 781, 782), (767, 768, 779, 778), (764, 763, 774, 775), (772, 771, 782, 783), (768, 769, 780, 779), (765, 764, 775, 776), (766, 772, 783, 777), (770, 767, 778, 781), (762, 766, 777, 773), (773, 777, 788, 784), (774, 773, 784, 785), (782, 781, 792, 793), (778, 779, 790, 789), (775, 774, 785, 786), (783, 782, 793, 794), (779, 780, 791, 790), (776, 775, 786, 787), (777, 783, 794, 788), (781, 778, 789, 792), (788, 794, 805, 799), (792, 789, 800, 803), (784, 788, 799, 795), (785, 784, 795, 796), (793, 792, 803, 804), (789, 790, 801, 800), (786, 785, 796, 797), (794, 793, 804, 805), (790, 791, 802, 801), (787, 786, 797, 798), (801, 802, 813, 812), (798, 797, 808, 809), (799, 805, 816, 810), (803, 800, 811, 814), (795, 799, 810, 806), (796, 795, 806, 807), (804, 803, 814, 815), (800, 801, 812, 811), (797, 796, 807, 808), (805, 804, 815, 816), (729, 728, 818, 819), (727, 738, 820, 817), (748, 749, 823, 822), (750, 739, 821, 824), (728, 727, 817, 818), (749, 750, 824, 823), (739, 729, 819, 821), (738, 748, 822, 820), (824, 821, 829, 832), (822, 823, 831, 830), (817, 820, 828, 825), (818, 817, 825, 826), (820, 822, 830, 828), (823, 824, 832, 831), (821, 819, 827, 829), (819, 818, 826, 827), (831, 832, 840, 839), (829, 827, 835, 837), (827, 826, 834, 835), (832, 829, 837, 840), (830, 831, 839, 838), (825, 828, 836, 833), (826, 825, 833, 834), (828, 830, 838, 836), (840, 837, 845, 848), (838, 839, 847, 846), (833, 836, 844, 841), (834, 833, 841, 842), (836, 838, 846, 844), (839, 840, 848, 847), (837, 835, 843, 845), (835, 834, 842, 843), (849, 852, 860, 857), (850, 849, 857, 858), (852, 854, 862, 860), (855, 856, 864, 863), (853, 851, 859, 861), (851, 850, 858, 859), (856, 853, 861, 864), (854, 855, 863, 862), (864, 861, 869, 872), (862, 863, 871, 870), (857, 860, 868, 865), (858, 857, 865, 866), (860, 862, 870, 868), (863, 864, 872, 871), (861, 859, 867, 869), (859, 858, 866, 867), (869, 867, 875, 877), (867, 866, 874, 875), (872, 869, 877, 880), (870, 871, 879, 878), (865, 868, 876, 873), (866, 865, 873, 874), (868, 870, 878, 876), (871, 872, 880, 879), (880, 877, 479, 480), (879, 880, 480, 491), (877, 875, 492, 479), (875, 874, 501, 492), (876, 878, 510, 511), (873, 876, 511, 509), (848, 845, 853, 856), (843, 851, 853, 845), (847, 848, 856, 855), (846, 847, 855, 854), (844, 846, 854, 852), (841, 844, 852, 849), (841, 849, 850, 842), (842, 850, 851, 843), (816, 815, 890, 891), (812, 813, 888, 887), (809, 808, 883, 884), (810, 816, 891, 885), (814, 811, 886, 889), (806, 810, 885, 881), (807, 806, 881, 882), (815, 814, 889, 890), (811, 812, 887, 886), (808, 807, 882, 883), (881, 885, 896, 892), (882, 881, 892, 893), (890, 889, 900, 901), (886, 887, 898, 897), (883, 882, 893, 894), (891, 890, 901, 902), (887, 888, 899, 898), (884, 883, 894, 895), (885, 891, 902, 896), (889, 886, 897, 900), (896, 902, 913, 907), (900, 897, 908, 911), (892, 896, 907, 903), (893, 892, 903, 904), (901, 900, 911, 912), (897, 898, 909, 908), (894, 893, 904, 905), (902, 901, 912, 913), (898, 899, 910, 909), (895, 894, 905, 906), (878, 879, 491, 510), (874, 873, 509, 501), (514, 519, 917, 915), (523, 525, 920, 919), (519, 521, 918, 917), (525, 527, 921, 920), (521, 523, 919, 918), (513, 514, 915, 914), (516, 513, 914, 916), (918, 919, 927, 926), (919, 920, 1015, 1014), (931, 923, 1019, 1024), (925, 933, 1025, 1020), (917, 918, 926, 925), (933, 931, 1024, 1025), (915, 917, 1013, 1012), (928, 929, 937, 936), (926, 927, 935, 934), (935, 927, 1021, 1026), (924, 922, 930, 932), (917, 925, 1020, 1013), (925, 926, 934, 933), (922, 923, 931, 930), (931, 933, 941, 939), (932, 930, 938, 940), (935, 936, 944, 943), (933, 934, 942, 941), (930, 931, 939, 938), (936, 937, 945, 944), (934, 935, 943, 942), (943, 944, 952, 951), (941, 942, 950, 949), (938, 939, 947, 946), (944, 945, 953, 952), (942, 943, 951, 950), (939, 941, 949, 947), (940, 938, 946, 948), (959, 951, 986, 989), (949, 950, 958, 957), (946, 947, 955, 954), (951, 952, 987, 986), (950, 951, 959, 958), (947, 949, 957, 955), (948, 946, 954, 956), (954, 955, 963, 962), (960, 961, 969, 968), (958, 959, 967, 966), (955, 957, 965, 963), (956, 954, 962, 964), (959, 960, 968, 967), (957, 958, 966, 965), (968, 969, 977, 976), (966, 967, 975, 974), (963, 965, 973, 971), (964, 962, 970, 972), (967, 968, 976, 975), (965, 966, 974, 973), (962, 963, 971, 970), (974, 975, 983, 982), (971, 973, 981, 979), (972, 970, 978, 980), (975, 976, 984, 983), (973, 974, 982, 981), (970, 971, 979, 978), (976, 977, 985, 984), (991, 990, 996, 997), (989, 986, 992, 995), (961, 960, 990, 991), (952, 953, 988, 987), (960, 959, 989, 990), (997, 996, 1002, 1003), (995, 992, 998, 1001), (987, 988, 994, 993), (990, 989, 995, 996), (986, 987, 993, 992), (1003, 1002, 1008, 1009), (1001, 998, 1004, 1007), (993, 994, 1000, 999), (996, 995, 1001, 1002), (992, 993, 999, 998), (1004, 1005, 1008, 1007), (1005, 1006, 1009, 1008), (999, 1000, 1006, 1005), (998, 999, 1005, 1004), (1002, 1001, 1007, 1008), (1012, 1013, 1020, 1019), (1010, 1011, 1018, 1017), (1014, 1015, 1022, 1021), (1011, 1012, 1019, 1018), (1015, 1016, 1023, 1022), (1019, 1020, 1025, 1024), (1021, 1022, 1027, 1026), (936, 935, 1026, 1027), (920, 921, 1016, 1015), (929, 928, 1022, 1023), (927, 919, 1014, 1021), (916, 914, 1011, 1010), (922, 924, 1017, 1018), (928, 936, 1027, 1022), (914, 915, 1012, 1011), (923, 922, 1018, 1019), (1029, 1032, 1037, 1034), (1033, 1030, 1035, 1038), (555, 621, 1028, 1030), (622, 636, 1032, 1029), (635, 632, 1033, 1031), (636, 635, 1031, 1032), (1028, 1029, 1046, 1045), (1036, 1038, 1044, 1042), (1032, 1031, 1036, 1037), (1041, 1035, 1048, 1053), (1031, 1033, 1038, 1036), (1040, 1039, 1051, 1052), (1040, 1043, 1042, 1039), (1039, 1042, 1044, 1041), (1038, 1035, 1041, 1044), (1034, 1037, 1043, 1040), (1037, 1036, 1042, 1043), (1034, 1040, 1052, 1050), (1048, 1049, 1051, 1053), (1045, 1046, 1050, 1049), (1047, 1045, 1049, 1048), (1049, 1050, 1052, 1051), (1035, 1030, 1047, 1048), (1039, 1041, 1053, 1051), (1030, 1028, 1045, 1047), (1029, 1034, 1050, 1046)])
me_plane.polygons.foreach_set('use_smooth', [True] * 1007)
me_plane.use_remesh_preserve_volume = False
me_plane.use_remesh_preserve_attributes = False
me_plane.use_mirror_vertex_groups = False
me_plane.update()

# ---- objects
ob_cube_000 = bpy.data.objects.new('Cube.000', me_cube_007)
ob_cube_004 = bpy.data.objects.new('Cube.004', me_cube_005)
ob_legs = bpy.data.objects.new('Legs', me_plane_001)
ob_body = bpy.data.objects.new('Body', me_plane)
ob_lamp = bpy.data.objects.new('Lamp', light_lamp)
ob_camera = bpy.data.objects.new('Camera', cam_camera)

# ---- transforms, parenting, visibility, modifiers, constraints
ob_cube_000.location = (-2.351e-08, 0.1631, 2.037)
ob_cube_000.scale = (0.008518, 0.008356, 0.01256)
ob_cube_000.lineart.crease_threshold = 0.0
_m = ob_cube_000.modifiers.new('Subsurf', 'SUBSURF')
_m.uv_smooth = 'PRESERVE_CORNERS'
_m.quality = 2
_m.levels = 2
ob_cube_004.location = (-0.001779, 0.1441, 1.991)
ob_cube_004.scale = (0.007337, 0.008249, 0.0124)
ob_cube_004.lineart.crease_threshold = 0.0
_m = ob_cube_004.modifiers.new('Subsurf', 'SUBSURF')
_m.uv_smooth = 'PRESERVE_CORNERS'
_m.quality = 2
_m.levels = 2
ob_legs.location = (0.0, 0.0, 0.0)
ob_legs.rotation_euler = (1.571, 0.0, 0.0)
ob_legs.lineart.crease_threshold = 0.0
_m = ob_legs.modifiers.new('Mirror', 'MIRROR')
_m.use_clip = True
_m = ob_legs.modifiers.new('Subsurf', 'SUBSURF')
_m.show_render = False
_m.uv_smooth = 'PRESERVE_CORNERS'
_m.quality = 2
ob_body.location = (0.0, 0.0, 0.0)
ob_body.rotation_euler = (1.571, 0.0, 0.0)
ob_body.lineart.crease_threshold = 0.0
_m = ob_body.modifiers.new('Mirror', 'MIRROR')
_m.use_clip = True
_m = ob_body.modifiers.new('Subsurf', 'SUBSURF')
_m.show_render = False
_m.uv_smooth = 'PRESERVE_CORNERS'
_m.quality = 2
_m.levels = 2
ob_lamp.location = (4.076, 1.005, 5.904)
ob_lamp.rotation_euler = (0.6503, 0.05522, 1.866)
ob_lamp.lock_rotations_4d = False
ob_lamp.empty_display_type = 'ARROWS'
ob_lamp.color = (0.0, 0.0, 0.0, 0.0)
ob_lamp.lineart.crease_threshold = 0.0
ob_camera.location = (7.481, -6.508, 5.344)
ob_camera.rotation_euler = (1.109, 0.01082, 0.8149)
ob_camera.lock_rotations_4d = False
ob_camera.empty_display_type = 'ARROWS'
ob_camera.color = (0.0, 0.0, 0.0, 0.0)
ob_camera.display_type = 'WIRE'
ob_camera.lineart.crease_threshold = 0.0

# ---- collection membership
col_collection_1.objects.link(ob_cube_000)
col_collection_1.objects.link(ob_cube_004)
col_collection_1.objects.link(ob_legs)
col_collection_1.objects.link(ob_body)
col_collection_1.objects.link(ob_lamp)
col_collection_1.objects.link(ob_camera)

# ---- scene / render settings (as saved in the file)
scene.camera = ob_camera
scene.frame_start = 1; scene.frame_end = 250; scene.frame_set(1)
scene.render.engine = 'BLENDER_EEVEE_NEXT'
scene.render.resolution_percentage = 50
scene.render.dither_intensity = 0.0
scene.cycles.use_denoising = False
scene.cycles.samples = 10
scene.cycles.sampling_pattern = 'TABULATED_SOBOL'
scene.cycles.light_sampling_threshold = 0.0
scene.cycles.use_adaptive_sampling = False
scene.cycles.use_light_tree = False
scene.cycles.blur_glossy = 0.0
scene.cycles.pixel_filter_type = 'GAUSSIAN'
scene.cycles.sample_clamp_indirect = 0.0
scene.view_settings.view_transform = 'Standard'
bpy.context.view_layer.update()
